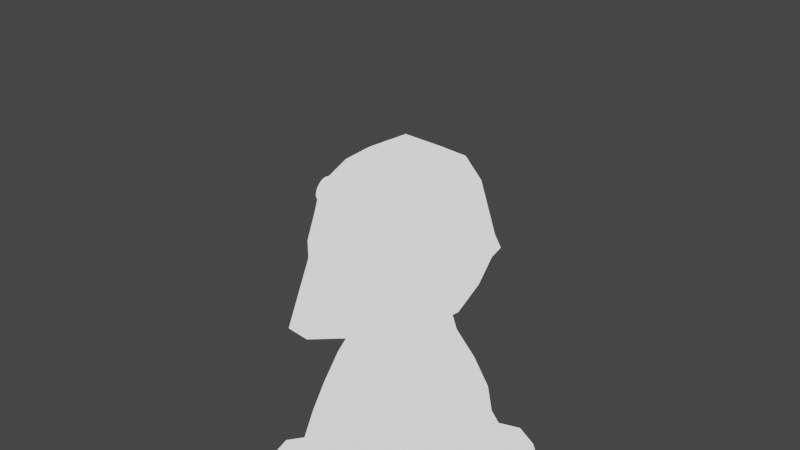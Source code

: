 # Source: ia_workshop.blend  (saved by Blender 3.0.42; exported with 4.5.12 LTS)
import bpy
from mathutils import Matrix  # noqa: F401  (used for matrix-valued properties, if any)

bpy.ops.wm.read_factory_settings(use_empty=True)
scene = bpy.context.scene
scene.name = 'Scene'

# ---- collections
col_collection = bpy.data.collections.new('Collection'); scene.collection.children.link(col_collection)

# ---- images (referenced by path relative to the original .blend; pixels are not part of the script)
import os
ASSET_DIR = os.environ.get("B2B_ASSET_DIR", "")  # directory of the original .blend (textures are referenced by path, not embedded)
HERE = os.path.dirname(os.path.abspath(__file__))  # packed textures are extracted next to this script under _unpacked/

def load_image(name, relpath, width, height, colorspace="sRGB"):
    """Load a texture the original file referenced (path relative to the .blend, or extracted next to this script)."""
    p = next((c for c in (os.path.join(HERE, relpath), os.path.join(ASSET_DIR, relpath)) if relpath and os.path.exists(c)), "")
    if p:
        img = bpy.data.images.load(p, check_existing=True)
        img.name = name
    else:  # same state as the original file: an image datablock whose file is absent (Cycles renders it pink)
        img = bpy.data.images.new(name, width, height)
        img.source = "FILE"
        img.filepath = "//" + (relpath or name)
    img.colorspace_settings.name = colorspace
    return img
img_texturrrrrr = load_image('texturrrrrr', '', 500, 500, 'sRGB')

# ---- materials (node trees are filled in below, after node groups)
mat_mat_riau = bpy.data.materials.new('Matériau')
mat_mat_riau.use_transparent_shadow = False

# ---- material node trees
mat_mat_riau.use_nodes = True; mat_mat_riau.node_tree.nodes.clear()
_N = mat_mat_riau.node_tree.nodes; _L = mat_mat_riau.node_tree.links
n0 = _N.new('ShaderNodeOutputMaterial'); n0.name = 'Material Output'; n0.location = (1200, 214)
n1 = _N.new('ShaderNodeBsdfPrincipled'); n1.name = 'Principled BSDF'; n1.location = (10, 300)
n1.distribution = 'GGX'
n1.subsurface_method = 'RANDOM_WALK_SKIN'
n1.inputs[3].default_value = 1.45
n1.inputs[27].default_value = (0.0, 0.0, 0.0, 1.0)
n1.inputs[28].default_value = 1.0
n2 = _N.new('ShaderNodeShaderToRGB'); n2.name = 'Shader to RGB'; n2.location = (375, 273)
n3 = _N.new('ShaderNodeValToRGB'); n3.name = 'Dégradé de couleurs'; n3.location = (711, 289)
n3.color_ramp.interpolation = 'CONSTANT'
while len(n3.color_ramp.elements) > 1: n3.color_ramp.elements.remove(n3.color_ramp.elements[-1])
n3.color_ramp.elements[0].position = 0.0; n3.color_ramp.elements[0].color = (0.0, 0.0, 0.0, 1.0)
_e = n3.color_ramp.elements.new(0.3161); _e.color = (1.0, 1.0, 1.0, 1.0)
n4 = _N.new('ShaderNodeTexImage'); n4.name = 'Texture image'; n4.location = (713, 679)
n4.image = img_texturrrrrr
_L.new(n1.outputs[0], n2.inputs[0])
_L.new(n2.outputs[0], n3.inputs[0])
_L.new(n3.outputs[0], n0.inputs[0])
n0.is_active_output = True

# ---- world
world_world = bpy.data.worlds.new('World'); scene.world = world_world
world_world.use_nodes = True; world_world.node_tree.nodes.clear()
_N = world_world.node_tree.nodes; _L = world_world.node_tree.links
n0 = _N.new('ShaderNodeOutputWorld'); n0.name = 'World Output'; n0.location = (300, 300)
n1 = _N.new('ShaderNodeBackground'); n1.name = 'Background'; n1.location = (10, 300)
n1.inputs[0].default_value = (0.05088, 0.05088, 0.05088, 1.0)
_L.new(n1.outputs[0], n0.inputs[0])
n0.is_active_output = True
world_world.color = (0.05088, 0.05088, 0.05088)
world_world.use_sun_shadow = False
world_world.sun_shadow_jitter_overblur = 0.0

# ---- cameras
cam_camera = bpy.data.cameras.new('Camera')
cam_camera.clip_end = 100.0
cam_camera.ortho_scale = 7.314

# ---- lights
light_light = bpy.data.lights.new('Light', 'POINT')
light_light.transmission_factor = 0.0
light_light.energy = 1000.0
light_light.shadow_soft_size = 0.1
light_light.shadow_maximum_resolution = 0.006
light_light.use_absolute_resolution = True

# ---- meshes
me_roundcube = bpy.data.meshes.new('Roundcube')
me_roundcube.from_pydata([(-0.6209, -0.2045, -0.8953), (-0.5188, -0.6135, -0.7714), (-0.1308, -0.8112, -0.9769), (0.2063, -0.8112, -0.9769), (-0.57, -0.7373, -0.4032), (-0.1011, -1.38, -0.7587), (0.1766, -1.38, -0.7587), (-0.57, -0.7373, -0.1966), (-0.1649, -1.004, -0.3616), (0.2403, -1.004, -0.3616), (0.5603, -0.6135, -0.7702), (0.6623, -0.2045, -0.894), (0.6455, -0.7373, -0.4032), (0.8654, -0.2458, -0.4445), (0.6455, -0.7373, -0.1966), (0.8654, -0.2458, -0.1553), (0.2403, -0.5026, -1.065), (-0.1649, -0.3717, -1.065), (0.6455, -0.2045, 0.5386), (0.2403, -0.2458, 0.8054), (-0.1649, -0.2458, 0.8054), (-0.57, -0.2045, 0.5386), (0.5434, -0.6135, 0.4147), (0.2063, -0.7373, 0.5386), (-0.1308, -0.7373, 0.5386), (-0.468, -0.6135, 0.4147), (-0.6209, 4.739e-08, -0.8953), (0.6623, 4.739e-08, -0.894), (0.2403, 4.739e-08, -1.065), (-0.1649, 4.739e-08, -1.065), (0.2403, 4.739e-08, 0.8054), (-0.1649, 4.739e-08, 0.8054), (0.6455, 4.739e-08, 0.5386), (-0.57, 4.739e-08, 0.5386), (0.8654, 4.739e-08, -0.4445), (0.8654, 4.739e-08, -0.1553), (-0.7791, -0.1821, -2.67), (-0.6974, -0.4711, -2.67), (-0.7791, -0.5964, -2.476), (-0.7021, -0.4863, -2.112), (-0.1877, -0.9947, -2.021), (0.1877, -0.9947, -2.021), (0.6691, -0.2502, -2.839), (0.6691, -0.8195, -2.572), (0.9112, -0.3007, -2.708), (0.6386, -0.7362, -2.072), (0.8855, -0.3007, -2.647), (0.223, -0.3007, -2.994), (-0.223, -0.3007, -2.994), (0.8733, -0.4264, -2.33), (0.2354, -0.5125, -1.094), (-0.1672, -0.3007, -1.094), (-0.6571, -0.1821, -1.638), (0.4972, -0.5171, -1.706), (0.1391, -0.6547, -1.42), (-0.1391, -0.5995, -1.42), (-0.6373, -0.326, -1.748), (-0.7791, 0.0, -2.67), (0.6691, 0.0, -2.839), (0.223, 0.0, -2.994), (-0.223, 0.0, -2.994), (0.2354, -4.501e-06, -1.094), (-0.1672, 0.0, -1.094), (0.8733, -4.501e-06, -2.33), (-0.6571, 0.0, -1.638), (0.9112, 0.0, -2.708), (0.8855, 0.0, -2.647), (0.7554, -0.2251, 0.1916), (0.5944, -0.6754, 0.1091), (0.2233, -0.8707, 0.0885), (-0.1479, -0.8707, 0.0885), (-0.519, -0.6754, 0.1091), (-0.68, -0.2251, 0.1916), (0.7554, 4.739e-08, 0.1916), (-0.68, 4.739e-08, 0.1916), (-0.341, -0.1798, -0.8206), (-0.1631, -0.2161, -0.4157), (-0.1631, -0.2161, -0.1559), (-0.4484, -0.5394, -0.7094), (-0.3946, -0.6483, -0.3786), (-0.3946, -0.6483, -0.193), (-0.341, 4.739e-08, -0.8206), (-0.1631, 4.739e-08, -0.4157), (-0.1631, 4.739e-08, -0.1559), (-0.4483, -0.5938, 0.01561), (-0.2788, -0.1979, 0.08976), (-0.2788, 4.739e-08, 0.08976), (-0.5734, -0.1466, -2.577), (-0.5433, -0.1762, -2.45), (-0.5612, -0.1762, -2.098), (-0.5873, -0.3793, -2.577), (-0.5734, -0.4802, -2.421), (-0.5865, -0.3915, -2.127), (-0.6356, -0.1466, -1.746), (-0.6461, -0.2625, -1.834), (-0.5734, 0.0, -2.577), (-0.6356, 0.0, -1.746), (-0.5433, 0.0, -2.45), (-0.5612, 0.0, -2.098), (-0.1856, -0.907, -2.916), (0.1856, -0.7714, -2.99), (-0.223, -1.146, -2.623), (0.223, -1.146, -2.623), (-0.4045, -0.2129, 0.1475), (-0.4038, 4.739e-08, 0.1475), (-0.68, -0.01126, 0.1916), (-0.6228, -0.4027, 0.2987), (-0.6257, -0.4054, 0.2808), (-0.6276, -0.4115, 0.2635), (-0.6283, -0.4207, 0.2476), (-0.6277, -0.4327, 0.2337), (-0.6259, -0.447, 0.2222), (-0.623, -0.4631, 0.2137), (-0.6191, -0.4803, 0.2085), (-0.6144, -0.498, 0.2067), (-0.6089, -0.5155, 0.2085), (-0.603, -0.5321, 0.2137), (-0.5968, -0.5472, 0.2222), (-0.5906, -0.5602, 0.2337), (-0.5846, -0.5706, 0.2476), (-0.5791, -0.578, 0.2635), (-0.5743, -0.5822, 0.2808), (-0.5703, -0.5829, 0.2987), (-0.5673, -0.5801, 0.3167), (-0.5655, -0.574, 0.3339), (-0.5648, -0.5648, 0.3498), (-0.5654, -0.5528, 0.3638), (-0.5671, -0.5385, 0.3752), (-0.57, -0.5225, 0.3837), (-0.5739, -0.5053, 0.3889), (-0.5787, -0.4876, 0.3907), (-0.5842, -0.4701, 0.3889), (-0.5901, -0.4535, 0.3837), (-0.5963, -0.4384, 0.3752), (-0.6025, -0.4254, 0.3638), (-0.6084, -0.415, 0.3498), (-0.6139, -0.4076, 0.3339), (-0.6188, -0.4034, 0.3167), (-0.6181, -0.3575, 0.3014), (-0.6243, -0.3625, 0.2738), (-0.6281, -0.3725, 0.2473), (-0.6294, -0.3871, 0.2227), (-0.6282, -0.4058, 0.201), (-0.6244, -0.4279, 0.1831), (-0.6183, -0.4524, 0.1696), (-0.6101, -0.4785, 0.1611), (-0.6, -0.5051, 0.1579), (-0.5886, -0.5313, 0.1601), (-0.5761, -0.556, 0.1676), (-0.5632, -0.5782, 0.1802), (-0.5502, -0.5972, 0.1973), (-0.5378, -0.6122, 0.2183), (-0.5263, -0.6225, 0.2424), (-0.5162, -0.6279, 0.2687), (-0.5079, -0.6281, 0.2961), (-0.5017, -0.6231, 0.3236), (-0.4979, -0.6131, 0.3502), (-0.4966, -0.5984, 0.3748), (-0.4978, -0.5797, 0.3964), (-0.5016, -0.5577, 0.4143), (-0.5077, -0.5332, 0.4278), (-0.5159, -0.5071, 0.4363), (-0.526, -0.4804, 0.4395), (-0.5374, -0.4543, 0.4373), (-0.5499, -0.4296, 0.4298), (-0.5628, -0.4073, 0.4173), (-0.5758, -0.3884, 0.4002), (-0.5882, -0.3734, 0.3791), (-0.5997, -0.363, 0.355), (-0.6098, -0.3577, 0.3288), (-0.635, -0.3776, 0.2751), (-0.6311, -0.374, 0.2987), (-0.6375, -0.3857, 0.2523), (-0.6383, -0.3978, 0.2313), (-0.6376, -0.4136, 0.213), (-0.6353, -0.4325, 0.1979), (-0.6315, -0.4536, 0.1867), (-0.6263, -0.4763, 0.1798), (-0.62, -0.4996, 0.1774), (-0.6128, -0.5227, 0.1798), (-0.605, -0.5446, 0.1867), (-0.5969, -0.5645, 0.1979), (-0.5887, -0.5816, 0.213), (-0.5808, -0.5954, 0.2313), (-0.5736, -0.6051, 0.2523), (-0.5672, -0.6106, 0.2751), (-0.562, -0.6116, 0.2987), (-0.558, -0.608, 0.3224), (-0.5556, -0.5999, 0.3451), (-0.5547, -0.5878, 0.3661), (-0.5555, -0.5719, 0.3845), (-0.5578, -0.5531, 0.3996), (-0.5616, -0.5319, 0.4108), (-0.5667, -0.5092, 0.4177), (-0.573, -0.4859, 0.42), (-0.5802, -0.4629, 0.4177), (-0.5881, -0.441, 0.4108), (-0.5962, -0.4211, 0.3996), (-0.6044, -0.4039, 0.3845), (-0.6122, -0.3902, 0.3661), (-0.6195, -0.3804, 0.3451), (-0.6259, -0.3749, 0.3224), (-0.635, -0.4341, 0.2901), (-0.6327, -0.4321, 0.3036), (-0.6364, -0.4387, 0.2772), (-0.6369, -0.4456, 0.2653), (-0.6364, -0.4546, 0.2549), (-0.6351, -0.4653, 0.2463), (-0.633, -0.4773, 0.2399), (-0.63, -0.4902, 0.236), (-0.6265, -0.5034, 0.2347), (-0.6224, -0.5165, 0.236), (-0.6179, -0.5289, 0.2399), (-0.6133, -0.5402, 0.2463), (-0.6087, -0.5499, 0.2549), (-0.6042, -0.5577, 0.2653), (-0.6001, -0.5633, 0.2772), (-0.5965, -0.5664, 0.2901), (-0.5935, -0.567, 0.3036), (-0.5913, -0.5649, 0.317), (-0.5899, -0.5603, 0.3299), (-0.5894, -0.5534, 0.3418), (-0.5898, -0.5444, 0.3523), (-0.5911, -0.5337, 0.3608), (-0.5933, -0.5217, 0.3672), (-0.5962, -0.5088, 0.3711), (-0.5998, -0.4956, 0.3724), (-0.6039, -0.4825, 0.3711), (-0.6083, -0.4701, 0.3672), (-0.6129, -0.4588, 0.3608), (-0.6176, -0.4491, 0.3523), (-0.622, -0.4413, 0.3418), (-0.6261, -0.4357, 0.3299), (-0.6298, -0.4326, 0.317), (-0.4005, -0.6168, -3.403), (-0.6489, -0.561, -3.459), (-0.3447, -0.561, -3.155), (-0.6489, -0.435, -3.155), (-0.8973, -0.6168, -3.403), (-0.9531, -0.8652, -3.459), (-0.9531, -0.561, -3.155), (-1.079, -0.8652, -3.155), (-0.8973, -1.114, -3.403), (-0.6489, -1.169, -3.459), (-0.9531, -1.169, -3.155), (-0.6489, -1.295, -3.155), (-0.4005, -1.114, -3.403), (-0.3447, -0.8652, -3.459), (-0.3447, -1.169, -3.155), (-0.2187, -0.8652, -3.155), (-0.6489, -0.8652, -3.469), (-0.7764, -0.561, -2.85), (-0.8973, -0.6168, -2.906), (-0.3447, -1.017, -2.85), (-0.6489, -0.8652, -2.724), (-0.9531, -0.8652, -2.85), (-0.4005, -1.114, -2.906), (-0.6489, -1.169, -2.85), (-0.8973, -1.114, -2.906), (0.4683, -0.6843, -3.403), (0.7166, -0.6284, -3.459), (0.4124, -0.6284, -3.155), (0.7166, -0.5024, -3.155), (0.965, -0.6843, -3.403), (1.021, -0.9326, -3.459), (1.021, -0.6284, -3.155), (1.147, -0.9326, -3.155), (0.965, -1.181, -3.403), (0.7166, -1.237, -3.459), (1.021, -1.237, -3.155), (0.7166, -1.363, -3.155), (0.4683, -1.181, -3.403), (0.4124, -0.9326, -3.459), (0.4124, -1.237, -3.155), (0.2864, -0.9326, -3.155), (0.7166, -0.9326, -3.469), (0.7166, -0.6284, -2.85), (0.965, -0.6843, -2.906), (0.4124, -1.097, -2.85), (0.7166, -0.9326, -2.724), (1.021, -0.9326, -2.85), (0.4683, -1.181, -2.906), (0.7166, -1.237, -2.85), (0.965, -1.181, -2.906), (-0.4836, -0.6346, 0.06235), (0.7861, -0.3978, -2.345), (0.1789, -0.477, -1.178), (0.1789, -4.501e-06, -1.178), (0.7861, -4.505e-06, -2.345), (0.2231, -0.5056, -1.106), (0.8549, -0.4108, -2.317), (0.1655, -4.501e-06, -1.165), (0.8436, -0.3978, -2.308), (0.2363, -0.477, -1.119), (0.2363, -4.501e-06, -1.119), (0.8436, -4.505e-06, -2.308), (0.2232, -4.501e-06, -1.106), (0.2294, -0.0739, -1.1), (0.2232, -4.501e-06, -1.106), (0.2293, -4.501e-06, -1.1), (0.2232, -0.07311, -1.106), (-0.6209, 0.2045, -0.8953), (-0.5188, 0.6135, -0.7714), (-0.1308, 0.8112, -0.9769), (0.2063, 0.8112, -0.9769), (-0.57, 0.7373, -0.4032), (-0.1011, 1.38, -0.7587), (0.1766, 1.38, -0.7587), (-0.57, 0.7373, -0.1966), (-0.1649, 1.004, -0.3616), (0.2403, 1.004, -0.3616), (0.5603, 0.6135, -0.7702), (0.6623, 0.2045, -0.894), (0.6455, 0.7373, -0.4032), (0.8654, 0.2458, -0.4445), (0.6455, 0.7373, -0.1966), (0.8654, 0.2458, -0.1553), (0.2403, 0.5068, -1.065), (-0.1649, 0.3725, -1.065), (0.6455, 0.2045, 0.5386), (0.2403, 0.2458, 0.8054), (-0.1649, 0.2458, 0.8054), (-0.57, 0.2045, 0.5386), (0.5434, 0.6135, 0.4147), (0.2063, 0.7373, 0.5386), (-0.1308, 0.7373, 0.5386), (-0.468, 0.6135, 0.4147), (-0.7791, 0.1821, -2.67), (-0.6974, 0.4711, -2.67), (-0.7791, 0.5964, -2.476), (-0.7021, 0.4863, -2.112), (-0.1877, 0.9947, -2.021), (0.1877, 0.9947, -2.021), (0.6691, 0.2502, -2.839), (0.6691, 0.8195, -2.572), (0.9112, 0.3007, -2.708), (0.6386, 0.7362, -2.072), (0.8855, 0.3007, -2.647), (0.223, 0.3007, -2.994), (-0.223, 0.3007, -2.994), (0.8733, 0.4264, -2.33), (0.2354, 0.5124, -1.094), (-0.1672, 0.3007, -1.094), (-0.6571, 0.1821, -1.638), (0.4972, 0.5171, -1.706), (0.1391, 0.6547, -1.42), (-0.1391, 0.5995, -1.42), (-0.6373, 0.326, -1.748), (0.7554, 0.2251, 0.1916), (0.5944, 0.6754, 0.1091), (0.2233, 0.8707, 0.0885), (-0.1479, 0.8707, 0.0885), (-0.519, 0.6754, 0.1091), (-0.68, 0.2251, 0.1916), (-0.341, 0.1798, -0.8206), (-0.1631, 0.2161, -0.4157), (-0.1631, 0.2161, -0.1559), (-0.4484, 0.5394, -0.7094), (-0.3946, 0.6483, -0.3786), (-0.3946, 0.6483, -0.193), (-0.4483, 0.5938, 0.01561), (-0.2788, 0.1979, 0.08976), (-0.5734, 0.1466, -2.577), (-0.5433, 0.1762, -2.45), (-0.5612, 0.1762, -2.098), (-0.5873, 0.3793, -2.577), (-0.5734, 0.4802, -2.421), (-0.5865, 0.3915, -2.127), (-0.6356, 0.1466, -1.746), (-0.6461, 0.2625, -1.834), (-0.1856, 0.907, -2.916), (0.1856, 0.7714, -2.99), (-0.223, 1.146, -2.623), (0.223, 1.146, -2.623), (-0.4045, 0.2129, 0.1475), (-0.68, 0.01126, 0.1916), (-0.6228, 0.4027, 0.2987), (-0.6257, 0.4054, 0.2808), (-0.6276, 0.4115, 0.2635), (-0.6283, 0.4207, 0.2476), (-0.6277, 0.4327, 0.2337), (-0.6259, 0.447, 0.2222), (-0.623, 0.4631, 0.2137), (-0.6191, 0.4803, 0.2085), (-0.6144, 0.498, 0.2067), (-0.6089, 0.5155, 0.2085), (-0.603, 0.5321, 0.2137), (-0.5968, 0.5472, 0.2222), (-0.5906, 0.5602, 0.2337), (-0.5846, 0.5706, 0.2476), (-0.5791, 0.578, 0.2635), (-0.5743, 0.5822, 0.2808), (-0.5703, 0.5829, 0.2987), (-0.5673, 0.5801, 0.3167), (-0.5655, 0.574, 0.3339), (-0.5648, 0.5648, 0.3498), (-0.5654, 0.5528, 0.3638), (-0.5671, 0.5385, 0.3752), (-0.57, 0.5225, 0.3837), (-0.5739, 0.5053, 0.3889), (-0.5787, 0.4876, 0.3907), (-0.5842, 0.4701, 0.3889), (-0.5901, 0.4535, 0.3837), (-0.5963, 0.4384, 0.3752), (-0.6025, 0.4254, 0.3638), (-0.6084, 0.415, 0.3498), (-0.6139, 0.4076, 0.3339), (-0.6188, 0.4034, 0.3167), (-0.6181, 0.3575, 0.3014), (-0.6243, 0.3625, 0.2738), (-0.6281, 0.3725, 0.2473), (-0.6294, 0.3871, 0.2227), (-0.6282, 0.4058, 0.201), (-0.6244, 0.4279, 0.1831), (-0.6183, 0.4524, 0.1696), (-0.6101, 0.4785, 0.1611), (-0.6, 0.5051, 0.1579), (-0.5886, 0.5313, 0.1601), (-0.5761, 0.556, 0.1676), (-0.5632, 0.5782, 0.1802), (-0.5502, 0.5972, 0.1973), (-0.5378, 0.6122, 0.2183), (-0.5263, 0.6225, 0.2424), (-0.5162, 0.6279, 0.2687), (-0.5079, 0.6281, 0.2961), (-0.5017, 0.6231, 0.3236), (-0.4979, 0.6131, 0.3502), (-0.4966, 0.5984, 0.3748), (-0.4978, 0.5797, 0.3964), (-0.5016, 0.5577, 0.4143), (-0.5077, 0.5332, 0.4278), (-0.5159, 0.5071, 0.4363), (-0.526, 0.4804, 0.4395), (-0.5374, 0.4543, 0.4373), (-0.5499, 0.4296, 0.4298), (-0.5628, 0.4073, 0.4173), (-0.5758, 0.3884, 0.4002), (-0.5882, 0.3734, 0.3791), (-0.5997, 0.363, 0.355), (-0.6098, 0.3577, 0.3288), (-0.635, 0.3776, 0.2751), (-0.6311, 0.374, 0.2987), (-0.6375, 0.3857, 0.2523), (-0.6383, 0.3978, 0.2313), (-0.6376, 0.4136, 0.213), (-0.6353, 0.4325, 0.1979), (-0.6315, 0.4536, 0.1867), (-0.6263, 0.4763, 0.1798), (-0.62, 0.4996, 0.1774), (-0.6128, 0.5227, 0.1798), (-0.605, 0.5446, 0.1867), (-0.5969, 0.5645, 0.1979), (-0.5887, 0.5816, 0.213), (-0.5808, 0.5954, 0.2313), (-0.5736, 0.6051, 0.2523), (-0.5672, 0.6106, 0.2751), (-0.562, 0.6116, 0.2987), (-0.558, 0.608, 0.3224), (-0.5556, 0.5999, 0.3451), (-0.5547, 0.5878, 0.3661), (-0.5555, 0.5719, 0.3845), (-0.5578, 0.5531, 0.3996), (-0.5616, 0.5319, 0.4108), (-0.5667, 0.5092, 0.4177), (-0.573, 0.4859, 0.42), (-0.5802, 0.4629, 0.4177), (-0.5881, 0.441, 0.4108), (-0.5962, 0.4211, 0.3996), (-0.6044, 0.4039, 0.3845), (-0.6122, 0.3902, 0.3661), (-0.6195, 0.3804, 0.3451), (-0.6259, 0.3749, 0.3224), (-0.635, 0.4341, 0.2901), (-0.6327, 0.4321, 0.3036), (-0.6364, 0.4387, 0.2772), (-0.6369, 0.4456, 0.2653), (-0.6364, 0.4546, 0.2549), (-0.6351, 0.4653, 0.2463), (-0.633, 0.4773, 0.2399), (-0.63, 0.4902, 0.236), (-0.6265, 0.5034, 0.2347), (-0.6224, 0.5165, 0.236), (-0.6179, 0.5289, 0.2399), (-0.6133, 0.5402, 0.2463), (-0.6087, 0.5499, 0.2549), (-0.6042, 0.5577, 0.2653), (-0.6001, 0.5633, 0.2772), (-0.5965, 0.5664, 0.2901), (-0.5935, 0.567, 0.3036), (-0.5913, 0.5649, 0.317), (-0.5899, 0.5603, 0.3299), (-0.5894, 0.5534, 0.3418), (-0.5898, 0.5444, 0.3523), (-0.5911, 0.5337, 0.3608), (-0.5933, 0.5217, 0.3672), (-0.5962, 0.5088, 0.3711), (-0.5998, 0.4956, 0.3724), (-0.6039, 0.4825, 0.3711), (-0.6083, 0.4701, 0.3672), (-0.6129, 0.4588, 0.3608), (-0.6176, 0.4491, 0.3523), (-0.622, 0.4413, 0.3418), (-0.6261, 0.4357, 0.3299), (-0.6298, 0.4326, 0.317), (-0.4005, 0.6168, -3.403), (-0.6489, 0.561, -3.459), (-0.3447, 0.561, -3.155), (-0.6489, 0.435, -3.155), (-0.8973, 0.6168, -3.403), (-0.9531, 0.8652, -3.459), (-0.9531, 0.561, -3.155), (-1.079, 0.8652, -3.155), (-0.8973, 1.114, -3.403), (-0.6489, 1.169, -3.459), (-0.9531, 1.169, -3.155), (-0.6489, 1.295, -3.155), (-0.4005, 1.114, -3.403), (-0.3447, 0.8652, -3.459), (-0.3447, 1.169, -3.155), (-0.2187, 0.8652, -3.155), (-0.6489, 0.8652, -3.469), (-0.6489, 0.561, -2.85), (-0.8973, 0.6168, -2.906), (-0.3447, 1.017, -2.85), (-0.6489, 0.8652, -2.724), (-0.9531, 0.8652, -2.85), (-0.4005, 1.114, -2.906), (-0.6489, 1.169, -2.85), (-0.8973, 1.114, -2.906), (0.4683, 0.6843, -3.403), (0.7166, 0.6284, -3.459), (0.4124, 0.6284, -3.155), (0.7166, 0.5024, -3.155), (0.965, 0.6843, -3.403), (1.021, 0.9326, -3.459), (1.021, 0.6284, -3.155), (1.147, 0.9326, -3.155), (0.965, 1.181, -3.403), (0.7166, 1.237, -3.459), (1.021, 1.237, -3.155), (0.7166, 1.363, -3.155), (0.4683, 1.181, -3.403), (0.4124, 0.9326, -3.459), (0.4124, 1.237, -3.155), (0.2864, 0.9326, -3.155), (0.7166, 0.9326, -3.469), (0.7166, 0.6284, -2.85), (0.965, 0.6843, -2.906), (0.4124, 1.097, -2.85), (0.7166, 0.9326, -2.724), (1.021, 0.9326, -2.85), (0.4683, 1.181, -2.906), (0.7166, 1.237, -2.85), (0.965, 1.181, -2.906), (-0.4836, 0.6346, 0.06235), (0.7861, 0.3978, -2.345), (0.1789, 0.477, -1.178), (0.2231, 0.4983, -1.106), (0.8549, 0.4035, -2.317), (0.8436, 0.3978, -2.308), (0.2363, 0.477, -1.119), (0.2294, 0.07388, -1.1), (0.2232, 0.07308, -1.106), (0.2167, -0.07383, -1.089), (0.2106, 4.848e-05, -1.095), (0.2167, 4.848e-05, -1.089), (0.2106, -0.07304, -1.095), (0.2167, 0.07394, -1.089), (0.2106, 0.07315, -1.095), (0.2041, -0.07383, -1.077), (0.198, 4.848e-05, -1.083), (0.204, 4.848e-05, -1.077), (0.1979, -0.07304, -1.083), (0.2041, 0.07394, -1.077), (0.1979, 0.07315, -1.083), (0.3595, -0.4916, -2.881), (-0.3934, -0.477, -1.843), (0.3595, 0.4916, -2.881), (-0.3934, 0.477, -1.843), (0.06789, -0.2173, -1.075), (0.06789, 0.2808, -1.075), (-0.09818, -0.2173, -1.074), (-0.09818, 0.2808, -1.074), (0.09082, -0.3899, -1.163), (0.06789, -0.001699, -1.075), (0.09082, 0.2646, -1.163), (0.1789, -4.501e-06, -1.178), (0.09082, -2.373e-06, -1.163), (-0.5774, -0.1903, -0.8873), (-0.3627, -0.1739, -0.8321), (-0.5774, 0.1903, -0.8873), (-0.3627, 0.1739, -0.8321), (-0.3211, -0.5405, -2.882), (-0.3211, 0.5405, -2.882), (0.3595, -4.601e-06, -2.881), (-0.3934, -4.552e-06, -1.843), (-0.3211, -4.642e-06, -2.882), (-0.8461, -0.5109, -0.7527), (-0.434, -0.4669, -0.6852), (-0.8461, 0.5109, -0.7527), (-0.434, 0.4669, -0.6852)], [(291, 296), (296, 299)], [(583, 587, 584, 579), (7, 71, 284, 84, 80), (74, 105, 72, 21, 33), (1, 2, 5, 4), (2, 3, 6, 5), (3, 10, 12, 6), (4, 5, 8, 7), (5, 6, 9, 8), (6, 12, 14, 9), (71, 70, 24, 25), (70, 69, 23, 24), (69, 68, 22, 23), (10, 11, 13, 12), (12, 13, 15, 14), (68, 67, 18, 22), (10, 3, 16, 11), (3, 2, 17, 16), (2, 1, 0, 17), (32, 30, 19, 18), (30, 31, 20, 19), (31, 33, 21, 20), (18, 19, 23, 22), (19, 20, 24, 23), (20, 21, 25, 24), (17, 0, 26, 29), (11, 16, 28, 27), (67, 73, 32, 18), (13, 34, 35, 15), (11, 27, 34, 13), (37, 38, 91, 90), (52, 64, 96, 93), (39, 56, 94, 92), (36, 37, 90, 87), (101, 253, 254), (274, 278, 100), (38, 101, 40, 39), (101, 102, 41, 40), (102, 43, 45, 41), (39, 40, 55, 56), (40, 41, 54, 55), (41, 45, 53, 54), (43, 44, 46, 45), (45, 46, 49, 53), (100, 99, 48, 47), (37, 36, 237, 251), (62, 64, 52, 51), (49, 50, 54, 53), (50, 51, 55, 54), (51, 52, 56, 55), (48, 36, 57, 60), (47, 48, 60, 59), (42, 47, 59, 58), (46, 66, 63, 49), (44, 65, 66, 46), (42, 58, 65, 44), (15, 35, 73, 67), (14, 15, 67, 68), (9, 14, 68, 69), (8, 9, 69, 70), (7, 8, 70, 71), (1, 4, 79, 78), (4, 7, 80, 79), (38, 39, 92, 91), (56, 52, 93, 94), (57, 36, 87, 95), (81, 75, 76, 82), (75, 78, 79, 76), (82, 76, 77, 83), (76, 79, 80, 77), (77, 80, 84, 85), (83, 77, 85, 86), (71, 284, 103, 72), (95, 87, 88, 97), (87, 90, 91, 88), (97, 88, 89, 98), (88, 91, 92, 89), (98, 89, 93, 96), (89, 92, 94, 93), (100, 102, 101, 99), (185, 186, 154, 153), (172, 173, 141, 140), (199, 200, 168, 167), (186, 187, 155, 154), (173, 174, 142, 141), (200, 201, 169, 168), (187, 188, 156, 155), (174, 175, 143, 142), (201, 171, 138, 169), (188, 189, 157, 156), (175, 176, 144, 143), (189, 190, 158, 157), (176, 177, 145, 144), (190, 191, 159, 158), (177, 178, 146, 145), (191, 192, 160, 159), (178, 179, 147, 146), (192, 193, 161, 160), (179, 180, 148, 147), (193, 194, 162, 161), (180, 181, 149, 148), (194, 195, 163, 162), (181, 182, 150, 149), (195, 196, 164, 163), (182, 183, 151, 150), (196, 197, 165, 164), (183, 184, 152, 151), (171, 170, 139, 138), (197, 198, 166, 165), (184, 185, 153, 152), (170, 172, 140, 139), (198, 199, 167, 166), (129, 128, 224, 225), (25, 71, 154), (154, 71, 153), (153, 71, 152), (152, 71, 151), (151, 71, 150), (150, 71, 149), (149, 71, 148), (148, 71, 147), (147, 71, 146), (146, 71, 145), (145, 71, 72), (144, 145, 72), (143, 144, 72), (142, 143, 72), (142, 72, 141), (141, 72, 140), (72, 21, 169), (161, 21, 25), (139, 72, 138), (25, 154, 155), (138, 72, 169), (25, 155, 156), (168, 169, 21), (25, 156, 157), (167, 168, 21), (25, 157, 158), (166, 167, 21), (25, 158, 159), (165, 166, 21), (25, 159, 160), (164, 165, 21), (160, 161, 25), (163, 164, 21), (21, 161, 162), (162, 163, 21), (139, 140, 72), (106, 107, 170, 171), (107, 108, 172, 170), (108, 109, 173, 172), (109, 110, 174, 173), (110, 111, 175, 174), (111, 112, 176, 175), (112, 113, 177, 176), (113, 114, 178, 177), (114, 115, 179, 178), (115, 116, 180, 179), (116, 117, 181, 180), (117, 118, 182, 181), (118, 119, 183, 182), (119, 120, 184, 183), (120, 121, 185, 184), (121, 122, 186, 185), (122, 123, 187, 186), (123, 124, 188, 187), (124, 125, 189, 188), (125, 126, 190, 189), (126, 127, 191, 190), (127, 128, 192, 191), (128, 129, 193, 192), (129, 130, 194, 193), (130, 131, 195, 194), (131, 132, 196, 195), (132, 133, 197, 196), (133, 134, 198, 197), (134, 135, 199, 198), (135, 136, 200, 199), (136, 137, 201, 200), (137, 106, 171, 201), (202, 203, 233, 232, 231, 230, 229, 228, 227, 226, 225, 224, 223, 222, 221, 220, 219, 218, 217, 216, 215, 214, 213, 212, 211, 210, 209, 208, 207, 206, 205, 204), (116, 115, 211, 212), (130, 129, 225, 226), (117, 116, 212, 213), (131, 130, 226, 227), (118, 117, 213, 214), (132, 131, 227, 228), (119, 118, 214, 215), (133, 132, 228, 229), (120, 119, 215, 216), (107, 106, 203, 202), (134, 133, 229, 230), (121, 120, 216, 217), (108, 107, 202, 204), (135, 134, 230, 231), (122, 121, 217, 218), (109, 108, 204, 205), (136, 135, 231, 232), (123, 122, 218, 219), (110, 109, 205, 206), (137, 136, 232, 233), (124, 123, 219, 220), (111, 110, 206, 207), (106, 137, 233, 203), (125, 124, 220, 221), (112, 111, 207, 208), (126, 125, 221, 222), (113, 112, 208, 209), (127, 126, 222, 223), (114, 113, 209, 210), (128, 127, 223, 224), (115, 114, 210, 211), (234, 235, 237, 236), (235, 238, 240, 237), (236, 237, 48), (237, 240, 252, 251), (238, 239, 241, 240), (239, 242, 244, 241), (240, 241, 255, 252), (241, 244, 258, 255), (242, 243, 245, 244), (243, 246, 248, 245), (244, 245, 257, 258), (245, 248, 256, 257), (246, 247, 249, 248), (247, 234, 236, 249), (248, 249, 253, 256), (249, 236, 99, 253), (246, 243, 250, 247), (243, 242, 239, 250), (247, 250, 235, 234), (250, 239, 238, 235), (48, 237, 36), (251, 252, 255, 254), (253, 254, 257, 256), (254, 255, 258, 257), (259, 261, 262, 260), (260, 262, 265, 263), (262, 261, 47, 42), (262, 276, 277, 265), (263, 265, 266, 264), (264, 266, 269, 267), (265, 277, 280, 266), (266, 280, 283, 269), (267, 269, 270, 268), (268, 270, 273, 271), (269, 283, 282, 270), (270, 282, 281, 273), (271, 273, 274, 272), (272, 274, 261, 259), (273, 281, 278, 274), (262, 42, 44, 276), (271, 272, 275, 268), (268, 275, 264, 267), (272, 259, 260, 275), (275, 260, 263, 264), (102, 100, 278), (276, 279, 280, 277), (278, 281, 282, 279), (279, 282, 283, 280), (251, 37, 38, 254), (99, 253, 101), (254, 38, 101), (86, 85, 103, 104), (284, 103, 85, 84), (43, 279, 276, 44), (102, 278, 279, 43), (261, 274, 100), (47, 261, 100), (29, 17, 51, 62), (16, 50, 51, 17), (50, 16, 28, 61), (285, 288, 295, 292), (286, 285, 292, 293), (287, 286, 293, 294), (289, 293, 292, 290), (294, 293, 289, 300, 296, 298), (286, 586, 587, 583), (308, 359, 360, 554, 352), (74, 33, 322, 353, 375), (302, 305, 306, 303), (303, 306, 307, 304), (304, 307, 313, 311), (305, 308, 309, 306), (306, 309, 310, 307), (307, 310, 315, 313), (352, 326, 325, 351), (351, 325, 324, 350), (350, 324, 323, 349), (311, 313, 314, 312), (313, 315, 316, 314), (349, 323, 319, 348), (311, 312, 317, 304), (304, 317, 318, 303), (303, 318, 301, 302), (32, 319, 320, 30), (30, 320, 321, 31), (31, 321, 322, 33), (319, 323, 324, 320), (320, 324, 325, 321), (321, 325, 326, 322), (318, 29, 26, 301), (312, 27, 28, 317), (348, 319, 32, 73), (314, 316, 35, 34), (312, 314, 34, 27), (328, 365, 366, 329), (343, 368, 96, 64), (330, 367, 369, 347), (327, 362, 365, 328), (372, 524, 523), (329, 330, 331, 372), (372, 331, 332, 373), (373, 332, 336, 334), (330, 347, 346, 331), (331, 346, 345, 332), (332, 345, 344, 336), (334, 336, 337, 335), (336, 344, 340, 337), (371, 338, 339, 370), (62, 342, 343, 64), (340, 344, 345, 341), (341, 345, 346, 342), (342, 346, 347, 343), (339, 60, 57, 327), (338, 59, 60, 339), (333, 58, 59, 338), (337, 340, 63, 66), (335, 337, 66, 65), (333, 335, 65, 58), (316, 348, 73, 35), (315, 349, 348, 316), (310, 350, 349, 315), (309, 351, 350, 310), (308, 352, 351, 309), (302, 357, 358, 305), (305, 358, 359, 308), (329, 366, 367, 330), (347, 369, 368, 343), (57, 95, 362, 327), (81, 82, 355, 354), (354, 355, 358, 357), (82, 83, 356, 355), (355, 356, 359, 358), (356, 361, 360, 359), (83, 86, 361, 356), (352, 353, 374, 554), (95, 97, 363, 362), (362, 363, 366, 365), (97, 98, 364, 363), (363, 364, 367, 366), (98, 96, 368, 364), (364, 368, 369, 367), (371, 370, 372, 373), (455, 423, 424, 456), (442, 410, 411, 443), (469, 437, 438, 470), (456, 424, 425, 457), (443, 411, 412, 444), (470, 438, 439, 471), (457, 425, 426, 458), (444, 412, 413, 445), (471, 439, 408, 441), (458, 426, 427, 459), (445, 413, 414, 446), (459, 427, 428, 460), (446, 414, 415, 447), (460, 428, 429, 461), (447, 415, 416, 448), (461, 429, 430, 462), (448, 416, 417, 449), (462, 430, 431, 463), (449, 417, 418, 450), (463, 431, 432, 464), (450, 418, 419, 451), (464, 432, 433, 465), (451, 419, 420, 452), (465, 433, 434, 466), (452, 420, 421, 453), (466, 434, 435, 467), (453, 421, 422, 454), (441, 408, 409, 440), (467, 435, 436, 468), (454, 422, 423, 455), (440, 409, 410, 442), (468, 436, 437, 469), (399, 495, 494, 398), (326, 424, 352), (424, 423, 352), (423, 422, 352), (422, 421, 352), (421, 420, 352), (420, 419, 352), (419, 418, 352), (418, 417, 352), (417, 416, 352), (416, 415, 352), (415, 353, 352), (414, 353, 415), (413, 353, 414), (412, 353, 413), (412, 411, 353), (411, 410, 353), (353, 439, 322), (431, 326, 322), (409, 408, 353), (326, 425, 424), (408, 439, 353), (326, 426, 425), (438, 322, 439), (326, 427, 426), (437, 322, 438), (326, 428, 427), (436, 322, 437), (326, 429, 428), (435, 322, 436), (326, 430, 429), (434, 322, 435), (430, 326, 431), (433, 322, 434), (322, 432, 431), (432, 322, 433), (409, 353, 410), (376, 441, 440, 377), (377, 440, 442, 378), (378, 442, 443, 379), (379, 443, 444, 380), (380, 444, 445, 381), (381, 445, 446, 382), (382, 446, 447, 383), (383, 447, 448, 384), (384, 448, 449, 385), (385, 449, 450, 386), (386, 450, 451, 387), (387, 451, 452, 388), (388, 452, 453, 389), (389, 453, 454, 390), (390, 454, 455, 391), (391, 455, 456, 392), (392, 456, 457, 393), (393, 457, 458, 394), (394, 458, 459, 395), (395, 459, 460, 396), (396, 460, 461, 397), (397, 461, 462, 398), (398, 462, 463, 399), (399, 463, 464, 400), (400, 464, 465, 401), (401, 465, 466, 402), (402, 466, 467, 403), (403, 467, 468, 404), (404, 468, 469, 405), (405, 469, 470, 406), (406, 470, 471, 407), (407, 471, 441, 376), (472, 474, 475, 476, 477, 478, 479, 480, 481, 482, 483, 484, 485, 486, 487, 488, 489, 490, 491, 492, 493, 494, 495, 496, 497, 498, 499, 500, 501, 502, 503, 473), (386, 482, 481, 385), (400, 496, 495, 399), (387, 483, 482, 386), (401, 497, 496, 400), (388, 484, 483, 387), (402, 498, 497, 401), (389, 485, 484, 388), (403, 499, 498, 402), (390, 486, 485, 389), (377, 472, 473, 376), (404, 500, 499, 403), (391, 487, 486, 390), (378, 474, 472, 377), (405, 501, 500, 404), (392, 488, 487, 391), (379, 475, 474, 378), (406, 502, 501, 405), (393, 489, 488, 392), (380, 476, 475, 379), (407, 503, 502, 406), (394, 490, 489, 393), (381, 477, 476, 380), (376, 473, 503, 407), (395, 491, 490, 394), (382, 478, 477, 381), (396, 492, 491, 395), (383, 479, 478, 382), (397, 493, 492, 396), (384, 480, 479, 383), (398, 494, 493, 397), (385, 481, 480, 384), (504, 506, 507, 505), (505, 507, 510, 508), (507, 327, 339), (507, 521, 522, 510), (508, 510, 511, 509), (509, 511, 514, 512), (510, 522, 525, 511), (511, 525, 528, 514), (512, 514, 515, 513), (513, 515, 518, 516), (514, 528, 527, 515), (515, 527, 526, 518), (516, 518, 519, 517), (517, 519, 506, 504), (518, 526, 523, 519), (519, 523, 370, 506), (516, 517, 520, 513), (513, 520, 509, 512), (517, 504, 505, 520), (520, 505, 508, 509), (370, 339, 506), (521, 524, 525, 522), (523, 526, 527, 524), (524, 527, 528, 525), (529, 530, 532, 531), (530, 533, 535, 532), (371, 531, 338), (532, 535, 547, 546), (533, 534, 536, 535), (534, 537, 539, 536), (535, 536, 550, 547), (536, 539, 553, 550), (537, 538, 540, 539), (538, 541, 543, 540), (539, 540, 552, 553), (540, 543, 551, 552), (541, 542, 544, 543), (542, 529, 531, 544), (543, 544, 548, 551), (544, 371, 373, 548), (541, 538, 545, 542), (538, 537, 534, 545), (542, 545, 530, 529), (545, 534, 533, 530), (333, 532, 546, 335), (546, 547, 550, 549), (548, 549, 552, 551), (549, 550, 553, 552), (521, 524, 329, 328), (370, 372, 523), (524, 372, 329), (327, 507, 521, 328), (86, 104, 374, 361), (554, 360, 361, 374), (373, 334, 549, 548), (549, 334, 335, 546), (532, 333, 338, 531), (29, 62, 342, 318), (317, 318, 342, 341), (341, 61, 28, 317), (555, 559, 295, 288), (556, 560, 559, 555), (287, 294, 560, 556), (557, 558, 559, 560), (294, 298, 296, 562, 557, 560), (61, 299, 297, 300, 289, 50), (561, 299, 61, 341, 557, 562), (300, 297, 563, 566), (299, 561, 567, 565), (297, 299, 565, 563), (561, 562, 568, 567), (571, 573, 574, 570), (566, 564, 298, 300), (562, 296, 564, 568), (567, 568, 574, 573), (568, 564, 570, 574), (566, 563, 569, 572), (565, 567, 573, 571), (563, 565, 571, 569), (564, 566, 572, 570), (569, 571, 570, 572), (556, 555, 577, 593, 578), (285, 286, 576, 592, 575), (596, 593, 577, 594), (578, 595, 576, 581, 582), (555, 285, 575, 594, 577), (581, 579, 589, 588), (556, 578, 582, 580, 585), (587, 585, 580, 584), (576, 286, 583, 579, 581), (586, 556, 585, 587), (579, 589, 591, 580), (582, 581, 588, 590), (295, 559, 558, 290, 292), (590, 588, 597, 599), (590, 591, 600, 599), (588, 589, 598, 597), (591, 589, 598, 600), (590, 582, 580, 591), (592, 596, 594, 575), (576, 595, 596, 592), (595, 578, 593, 596), (301, 599, 597, 0), (1, 0, 597), (75, 81, 354), (75, 354, 600, 598), (301, 302, 599), (600, 354, 357), (599, 302, 357, 600), (75, 598, 78), (1, 597, 598, 78), (99, 236, 48), (506, 339, 507), (371, 531, 544), (340, 341, 557, 558), (49, 290, 289, 50), (340, 63, 49, 290, 558), (74, 375, 353, 374, 104), (74, 104, 103, 72, 105)])
_uv = me_roundcube.uv_layers.new(name='CarteUV')
_uv.uv.foreach_set('vector', [0.0, 0.0, 0.0, 0.0, 0.0, 0.0, 0.0, 0.0, 0.5927, 0.6922, 0.6403, 0.6946, 0.6337, 0.7039, 0.6272, 0.7132, 0.5913, 0.7141, 0.2425, 0.7027, 0.2425, 0.7009, 0.2425, 0.6674, 0.2916, 0.6786, 0.2916, 0.7107, 0.2343, 0.5105, 0.2259, 0.4322, 0.2938, 0.3865, 0.2938, 0.5279, 0.4318, 0.4878, 0.3792, 0.4965, 0.3745, 0.4104, 0.4178, 0.4033, 0.2109, 0.3632, 0.1516, 0.2915, 0.1953, 0.2521, 0.2958, 0.3778, 0.536, 0.1286, 0.6433, 0.004364, 0.6127, 0.1115, 0.5437, 0.1554, 0.6433, 0.004364, 0.6834, 0.006561, 0.6713, 0.1147, 0.6127, 0.1115, 0.2958, 0.3778, 0.1953, 0.2521, 0.213, 0.2241, 0.2516, 0.2724, 0.5587, 0.2014, 0.6237, 0.1828, 0.6347, 0.2541, 0.5736, 0.2473, 0.6237, 0.1828, 0.6774, 0.1857, 0.6834, 0.2568, 0.6347, 0.2541, 0.2737, 0.1997, 0.2335, 0.1775, 0.254, 0.1309, 0.2958, 0.1271, 0.1516, 0.2915, 0.08342, 0.2718, 0.1182, 0.2132, 0.1953, 0.2521, 0.1953, 0.2521, 0.1182, 0.2132, 0.143, 0.174, 0.213, 0.2241, 0.2335, 0.1775, 0.1751, 0.1258, 0.2071, 0.07757, 0.254, 0.1309, 0.3152, 0.5474, 0.3792, 0.4965, 0.3777, 0.6143, 0.3046, 0.6145, 0.3792, 0.4965, 0.4318, 0.4878, 0.4409, 0.6039, 0.3777, 0.6143, 0.4318, 0.4878, 0.4834, 0.5197, 0.5047, 0.5816, 0.4409, 0.6039, 0.1806, 0.05962, 0.2218, 0.02593, 0.2536, 0.0475, 0.2071, 0.07757, 0.4363, 0.03491, 0.3709, 0.03569, 0.3693, 0.005144, 0.4348, 0.004364, 0.594, 0.3595, 0.5254, 0.3217, 0.5381, 0.302, 0.6092, 0.3358, 0.2071, 0.07757, 0.2536, 0.0475, 0.2958, 0.1271, 0.254, 0.1309, 0.6678, 0.339, 0.6092, 0.3358, 0.6347, 0.2541, 0.6834, 0.2568, 0.6092, 0.3358, 0.5381, 0.302, 0.5736, 0.2473, 0.6347, 0.2541, 0.4409, 0.6039, 0.5047, 0.5816, 0.5047, 0.6081, 0.4409, 0.6357, 0.3046, 0.6145, 0.3777, 0.6143, 0.3777, 0.6461, 0.3046, 0.641, 0.1751, 0.1258, 0.1459, 0.106, 0.1806, 0.05962, 0.2071, 0.07757, 0.1182, 0.2132, 0.08638, 0.1916, 0.1112, 0.1524, 0.143, 0.174, 0.08342, 0.2718, 0.05695, 0.2539, 0.08638, 0.1916, 0.1182, 0.2132, 0.2141, 0.8519, 0.2044, 0.8225, 0.2649, 0.8232, 0.2594, 0.8522, 0.8623, 0.339, 0.8664, 0.3202, 0.9035, 0.3228, 0.8994, 0.3416, 0.8955, 0.9445, 0.9107, 0.8935, 0.9358, 0.8909, 0.9392, 0.9405, 0.2038, 0.881, 0.2141, 0.8519, 0.2594, 0.8522, 0.2643, 0.8817, 0.0, 0.0, 0.0, 0.0, 0.0, 0.0, 0.0, 0.0, 0.0, 0.0, 0.3567, 0.85, 0.8404, 0.2257, 0.7511, 0.2806, 0.7365, 0.2047, 0.8259, 0.1779, 0.7511, 0.2806, 0.6984, 0.2775, 0.6921, 0.2021, 0.7365, 0.2047, 0.01568, 0.6529, 0.01497, 0.5961, 0.08233, 0.5782, 0.09512, 0.6322, 0.8259, 0.1779, 0.7365, 0.2047, 0.7328, 0.1095, 0.8106, 0.126, 0.7365, 0.2047, 0.6921, 0.2021, 0.6999, 0.1076, 0.7328, 0.1095, 0.09512, 0.6322, 0.08233, 0.5782, 0.1503, 0.5528, 0.1748, 0.5808, 0.01497, 0.5961, 0.004364, 0.5219, 0.0856, 0.5242, 0.08233, 0.5782, 0.08233, 0.5782, 0.0856, 0.5242, 0.1688, 0.524, 0.1503, 0.5528, 0.3567, 0.85, 0.3095, 0.8578, 0.3046, 0.8085, 0.3614, 0.7991, 0.0, 0.0, 0.7603, 0.5912, 0.0, 0.0, 0.0, 0.0, 0.7568, 0.028, 0.8311, 0.08907, 0.8218, 0.1034, 0.7415, 0.05164, 0.1688, 0.524, 0.2171, 0.5403, 0.1748, 0.5808, 0.1503, 0.5528, 0.702, 0.04934, 0.7415, 0.05164, 0.7328, 0.1095, 0.6999, 0.1076, 0.7415, 0.05164, 0.8218, 0.1034, 0.8106, 0.126, 0.7328, 0.1095, 0.8216, 0.5919, 0.7603, 0.5912, 0.7603, 0.5679, 0.8216, 0.5534, 0.3614, 0.7991, 0.3046, 0.8085, 0.3046, 0.7767, 0.3614, 0.7673, 0.4237, 0.7962, 0.3614, 0.7991, 0.3614, 0.7673, 0.4237, 0.7697, 0.0856, 0.5242, 0.0856, 0.4857, 0.1688, 0.4921, 0.1688, 0.524, 0.004364, 0.5219, 0.004364, 0.4834, 0.0856, 0.4857, 0.0856, 0.5242, 0.4237, 0.7962, 0.4237, 0.7697, 0.4621, 0.7811, 0.4621, 0.8129, 0.143, 0.174, 0.1112, 0.1524, 0.1459, 0.106, 0.1751, 0.1258, 0.213, 0.2241, 0.143, 0.174, 0.1751, 0.1258, 0.2335, 0.1775, 0.2516, 0.2724, 0.213, 0.2241, 0.2335, 0.1775, 0.2737, 0.1997, 0.6127, 0.1115, 0.6713, 0.1147, 0.6774, 0.1857, 0.6237, 0.1828, 0.5437, 0.1554, 0.6127, 0.1115, 0.6237, 0.1828, 0.5587, 0.2014, 0.9348, 0.2425, 0.9301, 0.1889, 0.9587, 0.1985, 0.9468, 0.2458, 0.5611, 0.6987, 0.5927, 0.6922, 0.5913, 0.7141, 0.5629, 0.7199, 0.882, 0.9909, 0.8955, 0.9445, 0.9392, 0.9405, 0.9392, 0.986, 0.9107, 0.8935, 0.9, 0.8706, 0.9359, 0.8672, 0.9358, 0.8909, 0.2041, 0.8996, 0.2038, 0.881, 0.2643, 0.8817, 0.2646, 0.9002, 0.521, 0.8342, 0.5134, 0.807, 0.5679, 0.7976, 0.577, 0.8302, 0.5134, 0.807, 0.5188, 0.744, 0.5629, 0.7199, 0.5679, 0.7976, 0.577, 0.8302, 0.5679, 0.7976, 0.6076, 0.7895, 0.6167, 0.8221, 0.5679, 0.7976, 0.5629, 0.7199, 0.5913, 0.7141, 0.6076, 0.7895, 0.6076, 0.7895, 0.5913, 0.7141, 0.6272, 0.7132, 0.6496, 0.779, 0.6167, 0.8221, 0.6076, 0.7895, 0.6496, 0.779, 0.6579, 0.8088, 0.6403, 0.6946, 0.6337, 0.7039, 0.4878, 0.8956, 0.4708, 0.8775, 0.8151, 0.7803, 0.8151, 0.757, 0.8325, 0.7559, 0.8325, 0.784, 0.8151, 0.757, 0.8163, 0.7189, 0.8397, 0.7056, 0.8325, 0.7559, 0.8325, 0.784, 0.8325, 0.7559, 0.8896, 0.7585, 0.8896, 0.7865, 0.8325, 0.7559, 0.8397, 0.7056, 0.8872, 0.722, 0.8896, 0.7585, 0.8896, 0.7865, 0.8896, 0.7585, 0.9481, 0.7647, 0.9481, 0.788, 0.8896, 0.7585, 0.8872, 0.722, 0.935, 0.7445, 0.9481, 0.7647, 0.3567, 0.85, 0.3744, 0.9169, 0.3176, 0.9263, 0.3095, 0.8578, 0.7678, 0.3163, 0.766, 0.319, 0.7573, 0.3166, 0.7596, 0.3134, 0.709, 0.3361, 0.7066, 0.3393, 0.7044, 0.338, 0.7072, 0.3343, 0.2886, 0.6172, 0.2885, 0.6136, 0.2924, 0.6139, 0.293, 0.6182, 0.766, 0.319, 0.7646, 0.3221, 0.7554, 0.3203, 0.7573, 0.3166, 0.7066, 0.3393, 0.7048, 0.3427, 0.7023, 0.3421, 0.7044, 0.338, 0.7217, 0.3288, 0.7183, 0.3297, 0.7177, 0.3263, 0.7215, 0.3251, 0.7646, 0.3221, 0.7636, 0.3257, 0.7541, 0.3245, 0.7554, 0.3203, 0.7048, 0.3427, 0.7036, 0.3464, 0.7008, 0.3463, 0.7023, 0.3421, 0.7183, 0.3297, 0.7149, 0.3313, 0.7139, 0.3283, 0.7177, 0.3263, 0.7636, 0.3257, 0.763, 0.3295, 0.7534, 0.3291, 0.7541, 0.3245, 0.7036, 0.3464, 0.7031, 0.3501, 0.7001, 0.3506, 0.7008, 0.3463, 0.763, 0.3295, 0.763, 0.3334, 0.7534, 0.3337, 0.7534, 0.3291, 0.7031, 0.3501, 0.7032, 0.3536, 0.7001, 0.3547, 0.7001, 0.3506, 0.763, 0.3334, 0.7634, 0.3373, 0.7541, 0.3383, 0.7534, 0.3337, 0.7032, 0.3536, 0.704, 0.357, 0.7008, 0.3584, 0.7001, 0.3547, 0.7634, 0.3373, 0.7643, 0.341, 0.7553, 0.3426, 0.7541, 0.3383, 0.2903, 0.6048, 0.2898, 0.6016, 0.2936, 0.6007, 0.2937, 0.6046, 0.7643, 0.341, 0.7656, 0.3443, 0.7572, 0.3465, 0.7553, 0.3426, 0.2898, 0.6016, 0.2894, 0.598, 0.2936, 0.5964, 0.2936, 0.6007, 0.7656, 0.3443, 0.7673, 0.3472, 0.7595, 0.3499, 0.7572, 0.3465, 0.2894, 0.598, 0.2889, 0.5942, 0.2936, 0.5919, 0.2936, 0.5964, 0.7673, 0.3472, 0.7693, 0.3495, 0.7623, 0.3526, 0.7595, 0.3499, 0.2889, 0.5942, 0.2884, 0.5903, 0.2936, 0.5873, 0.2936, 0.5919, 0.2875, 0.6324, 0.288, 0.6288, 0.294, 0.6319, 0.294, 0.6361, 0.2884, 0.5903, 0.2879, 0.5865, 0.2936, 0.5827, 0.2936, 0.5873, 0.288, 0.6288, 0.2883, 0.625, 0.2939, 0.6274, 0.294, 0.6319, 0.2879, 0.5865, 0.2875, 0.5829, 0.2937, 0.5785, 0.2936, 0.5827, 0.7149, 0.3313, 0.7118, 0.3334, 0.7103, 0.331, 0.7139, 0.3283, 0.2883, 0.625, 0.2885, 0.6211, 0.2935, 0.6227, 0.2939, 0.6274, 0.7698, 0.3143, 0.7678, 0.3163, 0.7596, 0.3134, 0.7624, 0.3109, 0.7118, 0.3334, 0.709, 0.3361, 0.7072, 0.3343, 0.7103, 0.331, 0.2885, 0.6211, 0.2886, 0.6172, 0.293, 0.6182, 0.2935, 0.6227, 0.7339, 0.3428, 0.734, 0.3455, 0.734, 0.3455, 0.7339, 0.3428, 0.7469, 0.332, 0.7647, 0.2893, 0.7573, 0.3166, 0.7573, 0.3166, 0.7647, 0.2893, 0.7596, 0.3134, 0.7596, 0.3134, 0.7647, 0.2893, 0.7624, 0.3109, 0.7624, 0.3109, 0.7647, 0.2893, 0.7655, 0.3093, 0.7655, 0.3093, 0.7647, 0.2893, 0.7687, 0.3085, 0.7687, 0.3085, 0.7647, 0.2893, 0.7721, 0.3087, 0.7071, 0.3665, 0.7008, 0.3838, 0.7044, 0.3645, 0.7044, 0.3645, 0.7008, 0.3838, 0.7022, 0.3617, 0.7022, 0.3617, 0.7008, 0.3838, 0.7008, 0.3584, 0.7008, 0.3584, 0.7008, 0.3838, 0.7001, 0.3547, 0.7001, 0.3547, 0.7008, 0.3838, 0.6921, 0.318, 0.7001, 0.3506, 0.7001, 0.3547, 0.6921, 0.318, 0.7008, 0.3463, 0.7001, 0.3506, 0.6921, 0.318, 0.7023, 0.3421, 0.7008, 0.3463, 0.6921, 0.318, 0.7023, 0.3421, 0.6921, 0.318, 0.7044, 0.338, 0.7044, 0.338, 0.6921, 0.318, 0.7072, 0.3343, 0.6921, 0.318, 0.7382, 0.2893, 0.7177, 0.3263, 0.7572, 0.3465, 0.7721, 0.3923, 0.7469, 0.332, 0.7103, 0.331, 0.6921, 0.318, 0.7139, 0.3283, 0.7469, 0.332, 0.7573, 0.3166, 0.7554, 0.3203, 0.7139, 0.3283, 0.6921, 0.318, 0.7177, 0.3263, 0.7469, 0.332, 0.7554, 0.3203, 0.7541, 0.3245, 0.7215, 0.3251, 0.7177, 0.3263, 0.7382, 0.2893, 0.7469, 0.332, 0.7541, 0.3245, 0.7534, 0.3291, 0.7252, 0.3247, 0.7215, 0.3251, 0.7382, 0.2893, 0.7469, 0.332, 0.7534, 0.3291, 0.7534, 0.3337, 0.7288, 0.3251, 0.7252, 0.3247, 0.7382, 0.2893, 0.7469, 0.332, 0.7534, 0.3337, 0.7541, 0.3383, 0.732, 0.3264, 0.7288, 0.3251, 0.7382, 0.2893, 0.7469, 0.332, 0.7541, 0.3383, 0.7553, 0.3426, 0.7654, 0.3545, 0.7686, 0.3555, 0.7721, 0.3923, 0.7553, 0.3426, 0.7572, 0.3465, 0.7469, 0.332, 0.7623, 0.3526, 0.7654, 0.3545, 0.7721, 0.3923, 0.7721, 0.3923, 0.7572, 0.3465, 0.7595, 0.3499, 0.7595, 0.3499, 0.7623, 0.3526, 0.7721, 0.3923, 0.7103, 0.331, 0.7072, 0.3343, 0.6921, 0.318, 0.7163, 0.3352, 0.7139, 0.3368, 0.7118, 0.3334, 0.7149, 0.3313, 0.7139, 0.3368, 0.7118, 0.3389, 0.709, 0.3361, 0.7118, 0.3334, 0.7118, 0.3389, 0.71, 0.3413, 0.7066, 0.3393, 0.709, 0.3361, 0.71, 0.3413, 0.7086, 0.3439, 0.7048, 0.3427, 0.7066, 0.3393, 0.7086, 0.3439, 0.7077, 0.3466, 0.7036, 0.3464, 0.7048, 0.3427, 0.7077, 0.3466, 0.7073, 0.3494, 0.7031, 0.3501, 0.7036, 0.3464, 0.7073, 0.3494, 0.7074, 0.3521, 0.7032, 0.3536, 0.7031, 0.3501, 0.7074, 0.3521, 0.708, 0.3547, 0.704, 0.357, 0.7032, 0.3536, 0.708, 0.3547, 0.7091, 0.3569, 0.7055, 0.36, 0.704, 0.357, 0.7091, 0.3569, 0.7107, 0.3588, 0.7075, 0.3624, 0.7055, 0.36, 0.7107, 0.3588, 0.7126, 0.3603, 0.71, 0.3644, 0.7075, 0.3624, 0.7126, 0.3603, 0.7148, 0.3612, 0.713, 0.3656, 0.71, 0.3644, 0.7148, 0.3612, 0.7173, 0.3617, 0.7162, 0.3662, 0.713, 0.3656, 0.7173, 0.3617, 0.7199, 0.3616, 0.7196, 0.3661, 0.7162, 0.3662, 0.7199, 0.3616, 0.7225, 0.3609, 0.723, 0.3652, 0.7196, 0.3661, 0.7225, 0.3609, 0.725, 0.3597, 0.7264, 0.3636, 0.723, 0.3652, 0.725, 0.3597, 0.7274, 0.3581, 0.7295, 0.3615, 0.7264, 0.3636, 0.7274, 0.3581, 0.7295, 0.356, 0.7323, 0.3588, 0.7295, 0.3615, 0.7295, 0.356, 0.7313, 0.3536, 0.7347, 0.3556, 0.7323, 0.3588, 0.7313, 0.3536, 0.7327, 0.351, 0.7365, 0.3522, 0.7347, 0.3556, 0.7327, 0.351, 0.7336, 0.3483, 0.7377, 0.3485, 0.7365, 0.3522, 0.7336, 0.3483, 0.734, 0.3455, 0.7382, 0.3448, 0.7377, 0.3485, 0.734, 0.3455, 0.7339, 0.3428, 0.7381, 0.3413, 0.7382, 0.3448, 0.7339, 0.3428, 0.7333, 0.3402, 0.7373, 0.3379, 0.7381, 0.3413, 0.7333, 0.3402, 0.7322, 0.338, 0.7358, 0.3349, 0.7373, 0.3379, 0.7322, 0.338, 0.7306, 0.3361, 0.7338, 0.3325, 0.7358, 0.3349, 0.7306, 0.3361, 0.7287, 0.3346, 0.7313, 0.3305, 0.7338, 0.3325, 0.7287, 0.3346, 0.7265, 0.3337, 0.7284, 0.3293, 0.7313, 0.3305, 0.7265, 0.3337, 0.724, 0.3332, 0.7251, 0.3287, 0.7284, 0.3293, 0.724, 0.3332, 0.7215, 0.3333, 0.7217, 0.3288, 0.7251, 0.3287, 0.7215, 0.3333, 0.7188, 0.334, 0.7183, 0.3297, 0.7217, 0.3288, 0.7188, 0.334, 0.7163, 0.3352, 0.7149, 0.3313, 0.7183, 0.3297, 0.7139, 0.3368, 0.7163, 0.3352, 0.7188, 0.334, 0.7215, 0.3333, 0.724, 0.3332, 0.7265, 0.3337, 0.7287, 0.3346, 0.7306, 0.3361, 0.7322, 0.338, 0.7333, 0.3402, 0.7339, 0.3428, 0.734, 0.3455, 0.7336, 0.3483, 0.7327, 0.351, 0.7313, 0.3536, 0.7295, 0.356, 0.7274, 0.3581, 0.725, 0.3597, 0.7225, 0.3609, 0.7199, 0.3616, 0.7173, 0.3617, 0.7148, 0.3612, 0.7126, 0.3603, 0.7107, 0.3588, 0.7091, 0.3569, 0.708, 0.3547, 0.7074, 0.3521, 0.7073, 0.3494, 0.7077, 0.3466, 0.7086, 0.3439, 0.71, 0.3413, 0.7118, 0.3389, 0.7107, 0.3588, 0.7091, 0.3569, 0.7091, 0.3569, 0.7107, 0.3588, 0.7333, 0.3402, 0.7339, 0.3428, 0.7339, 0.3428, 0.7333, 0.3402, 0.7126, 0.3603, 0.7107, 0.3588, 0.7107, 0.3588, 0.7126, 0.3603, 0.7322, 0.338, 0.7333, 0.3402, 0.7333, 0.3402, 0.7322, 0.338, 0.7148, 0.3612, 0.7126, 0.3603, 0.7126, 0.3603, 0.7148, 0.3612, 0.7306, 0.3361, 0.7322, 0.338, 0.7322, 0.338, 0.7306, 0.3361, 0.7173, 0.3617, 0.7148, 0.3612, 0.7148, 0.3612, 0.7173, 0.3617, 0.7287, 0.3346, 0.7306, 0.3361, 0.7306, 0.3361, 0.7287, 0.3346, 0.7199, 0.3616, 0.7173, 0.3617, 0.7173, 0.3617, 0.7199, 0.3616, 0.7139, 0.3368, 0.7163, 0.3352, 0.7163, 0.3352, 0.7139, 0.3368, 0.7265, 0.3337, 0.7287, 0.3346, 0.7287, 0.3346, 0.7265, 0.3337, 0.7225, 0.3609, 0.7199, 0.3616, 0.7199, 0.3616, 0.7225, 0.3609, 0.7118, 0.3389, 0.7139, 0.3368, 0.7139, 0.3368, 0.7118, 0.3389, 0.724, 0.3332, 0.7265, 0.3337, 0.7265, 0.3337, 0.724, 0.3332, 0.725, 0.3597, 0.7225, 0.3609, 0.7225, 0.3609, 0.725, 0.3597, 0.71, 0.3413, 0.7118, 0.3389, 0.7118, 0.3389, 0.71, 0.3413, 0.7215, 0.3333, 0.724, 0.3332, 0.724, 0.3332, 0.7215, 0.3333, 0.7274, 0.3581, 0.725, 0.3597, 0.725, 0.3597, 0.7274, 0.3581, 0.7086, 0.3439, 0.71, 0.3413, 0.71, 0.3413, 0.7086, 0.3439, 0.7188, 0.334, 0.7215, 0.3333, 0.7215, 0.3333, 0.7188, 0.334, 0.7295, 0.356, 0.7274, 0.3581, 0.7274, 0.3581, 0.7295, 0.356, 0.7077, 0.3466, 0.7086, 0.3439, 0.7086, 0.3439, 0.7077, 0.3466, 0.7163, 0.3352, 0.7188, 0.334, 0.7188, 0.334, 0.7163, 0.3352, 0.7313, 0.3536, 0.7295, 0.356, 0.7295, 0.356, 0.7313, 0.3536, 0.7073, 0.3494, 0.7077, 0.3466, 0.7077, 0.3466, 0.7073, 0.3494, 0.7327, 0.351, 0.7313, 0.3536, 0.7313, 0.3536, 0.7327, 0.351, 0.7074, 0.3521, 0.7073, 0.3494, 0.7073, 0.3494, 0.7074, 0.3521, 0.7336, 0.3483, 0.7327, 0.351, 0.7327, 0.351, 0.7336, 0.3483, 0.708, 0.3547, 0.7074, 0.3521, 0.7074, 0.3521, 0.708, 0.3547, 0.734, 0.3455, 0.7336, 0.3483, 0.7336, 0.3483, 0.734, 0.3455, 0.7091, 0.3569, 0.708, 0.3547, 0.708, 0.3547, 0.7091, 0.3569, 0.0, 0.0, 0.0, 0.0, 0.0, 0.0, 0.0, 0.0, 0.0, 0.0, 0.0, 0.0, 0.0, 0.0, 0.0, 0.0, 0.0, 0.0, 0.0, 0.0, 0.8216, 0.5919, 0.0, 0.0, 0.0, 0.0, 0.0, 0.0, 0.0, 0.0, 0.0, 0.0, 0.0, 0.0, 0.0, 0.0, 0.0, 0.0, 0.0, 0.0, 0.0, 0.0, 0.0, 0.0, 0.0, 0.0, 0.0, 0.0, 0.0, 0.0, 0.0, 0.0, 0.0, 0.0, 0.0, 0.0, 0.0, 0.0, 0.0, 0.0, 0.0, 0.0, 0.0, 0.0, 0.0, 0.0, 0.0, 0.0, 0.0, 0.0, 0.0, 0.0, 0.0, 0.0, 0.0, 0.0, 0.0, 0.0, 0.0, 0.0, 0.0, 0.0, 0.0, 0.0, 0.0, 0.0, 0.0, 0.0, 0.0, 0.0, 0.0, 0.0, 0.0, 0.0, 0.0, 0.0, 0.0, 0.0, 0.0, 0.0, 0.0, 0.0, 0.0, 0.0, 0.0, 0.0, 0.0, 0.0, 0.0, 0.0, 0.0, 0.0, 0.0, 0.0, 0.0, 0.0, 0.0, 0.0, 0.0, 0.0, 0.0, 0.0, 0.0, 0.0, 0.0, 0.0, 0.0, 0.0, 0.0, 0.0, 0.0, 0.0, 0.0, 0.0, 0.0, 0.0, 0.0, 0.0, 0.0, 0.0, 0.0, 0.0, 0.0, 0.0, 0.0, 0.0, 0.0, 0.0, 0.0, 0.0, 0.0, 0.0, 0.0, 0.0, 0.0, 0.0, 0.0, 0.0, 0.8216, 0.5919, 0.0, 0.0, 0.7603, 0.5912, 0.0, 0.0, 0.0, 0.0, 0.0, 0.0, 0.0, 0.0, 0.0, 0.0, 0.0, 0.0, 0.0, 0.0, 0.0, 0.0, 0.0, 0.0, 0.0, 0.0, 0.0, 0.0, 0.0, 0.0, 0.0, 0.0, 0.0, 0.0, 0.0, 0.0, 0.0, 0.0, 0.0, 0.0, 0.0, 0.0, 0.0, 0.0, 0.0, 0.0, 0.0, 0.0, 0.0, 0.0, 0.3614, 0.7991, 0.4237, 0.7962, 0.0, 0.0, 0.0, 0.0, 0.0, 0.0, 0.0, 0.0, 0.0, 0.0, 0.0, 0.0, 0.0, 0.0, 0.0, 0.0, 0.0, 0.0, 0.0, 0.0, 0.0, 0.0, 0.0, 0.0, 0.0, 0.0, 0.0, 0.0, 0.0, 0.0, 0.0, 0.0, 0.0, 0.0, 0.0, 0.0, 0.0, 0.0, 0.0, 0.0, 0.0, 0.0, 0.0, 0.0, 0.0, 0.0, 0.0, 0.0, 0.0, 0.0, 0.0, 0.0, 0.0, 0.0, 0.0, 0.0, 0.0, 0.0, 0.0, 0.0, 0.0, 0.0, 0.0, 0.0, 0.0, 0.0, 0.0, 0.0, 0.0, 0.0, 0.0, 0.0, 0.0, 0.0, 0.0, 0.0, 0.0, 0.0, 0.0, 0.0, 0.0, 0.0, 0.0, 0.0, 0.0, 0.0, 0.0, 0.0, 0.0, 0.0, 0.0, 0.0, 0.0, 0.0, 0.0, 0.0, 0.0, 0.0, 0.4237, 0.7962, 0.004364, 0.5219, 0.0, 0.0, 0.0, 0.0, 0.0, 0.0, 0.0, 0.0, 0.0, 0.0, 0.0, 0.0, 0.0, 0.0, 0.0, 0.0, 0.0, 0.0, 0.0, 0.0, 0.0, 0.0, 0.0, 0.0, 0.0, 0.0, 0.0, 0.0, 0.0, 0.0, 0.0, 0.0, 0.0, 0.0, 0.0, 0.0, 0.3567, 0.85, 0.0, 0.0, 0.0, 0.0, 0.0, 0.0, 0.0, 0.0, 0.0, 0.0, 0.0, 0.0, 0.0, 0.0, 0.0, 0.0, 0.0, 0.0, 0.0, 0.0, 0.0, 0.0, 0.0, 0.0, 0.0, 0.0, 0.0, 0.0, 0.0, 0.0, 0.0, 0.0, 0.0, 0.0, 0.0, 0.0, 0.0, 0.0, 0.0, 0.0, 0.0, 0.0, 0.0, 0.0, 0.0, 0.0, 0.6579, 0.8088, 0.6496, 0.779, 0.5045, 0.7533, 0.5045, 0.7199, 0.6337, 0.7039, 0.4878, 0.8956, 0.6496, 0.779, 0.6272, 0.7132, 0.0, 0.0, 0.0, 0.0, 0.0, 0.0, 0.004364, 0.5219, 0.0, 0.0, 0.0, 0.0, 0.0, 0.0, 0.0, 0.0, 0.0, 0.0, 0.0, 0.0, 0.3567, 0.85, 0.3614, 0.7991, 0.0, 0.0, 0.3567, 0.85, 0.4409, 0.6357, 0.4409, 0.6039, 0.6053, 0.4033, 0.6028, 0.4338, 0.0, 0.0, 0.0, 0.0, 0.0, 0.0, 0.0, 0.0, 0.0, 0.0, 0.0, 0.0, 0.0, 0.0, 0.0, 0.0, 0.1708, 0.5223, 0.1708, 0.4925, 0.1708, 0.4925, 0.1708, 0.5223, 0.2152, 0.5372, 0.1708, 0.5223, 0.1708, 0.5223, 0.2152, 0.5372, 0.2152, 0.5014, 0.2152, 0.5372, 0.2152, 0.5372, 0.2152, 0.5014, 0.0, 0.0, 0.0, 0.0, 0.0, 0.0, 0.0, 0.0, 0.2152, 0.5014, 0.0, 0.0, 0.0, 0.0, 0.0, 0.0, 0.0, 0.0, 0.0001638, 0.0003815, 0.0, 0.0, 0.0, 0.0, 0.0, 0.0, 0.0, 0.0, 0.5927, 0.6922, 0.5913, 0.7141, 0.6272, 0.7132, 0.6337, 0.7039, 0.6403, 0.6946, 0.2425, 0.7027, 0.2916, 0.7107, 0.2916, 0.6786, 0.2425, 0.6674, 0.2425, 0.7009, 0.2343, 0.5105, 0.2938, 0.5279, 0.2938, 0.3865, 0.2259, 0.4322, 0.4318, 0.4878, 0.4178, 0.4033, 0.3745, 0.4104, 0.3792, 0.4965, 0.2109, 0.3632, 0.2958, 0.3778, 0.1953, 0.2521, 0.1516, 0.2915, 0.536, 0.1286, 0.5437, 0.1554, 0.6127, 0.1115, 0.6433, 0.004364, 0.6433, 0.004364, 0.6127, 0.1115, 0.6713, 0.1147, 0.6834, 0.006561, 0.2958, 0.3778, 0.2516, 0.2724, 0.213, 0.2241, 0.1953, 0.2521, 0.5587, 0.2014, 0.5736, 0.2473, 0.6347, 0.2541, 0.6237, 0.1828, 0.6237, 0.1828, 0.6347, 0.2541, 0.6834, 0.2568, 0.6774, 0.1857, 0.2737, 0.1997, 0.2958, 0.1271, 0.254, 0.1309, 0.2335, 0.1775, 0.1516, 0.2915, 0.1953, 0.2521, 0.1182, 0.2132, 0.08342, 0.2718, 0.1953, 0.2521, 0.213, 0.2241, 0.143, 0.174, 0.1182, 0.2132, 0.2335, 0.1775, 0.254, 0.1309, 0.2071, 0.07757, 0.1751, 0.1258, 0.3152, 0.5474, 0.3046, 0.6145, 0.3777, 0.6143, 0.3792, 0.4965, 0.3792, 0.4965, 0.3777, 0.6143, 0.4409, 0.6039, 0.4318, 0.4878, 0.4318, 0.4878, 0.4409, 0.6039, 0.5047, 0.5816, 0.4834, 0.5197, 0.1806, 0.05962, 0.2071, 0.07757, 0.2536, 0.0475, 0.2218, 0.02593, 0.4363, 0.03491, 0.4348, 0.004364, 0.3693, 0.005144, 0.3709, 0.03569, 0.594, 0.3595, 0.6092, 0.3358, 0.5381, 0.302, 0.5254, 0.3217, 0.2071, 0.07757, 0.254, 0.1309, 0.2958, 0.1271, 0.2536, 0.0475, 0.6678, 0.339, 0.6834, 0.2568, 0.6347, 0.2541, 0.6092, 0.3358, 0.6092, 0.3358, 0.6347, 0.2541, 0.5736, 0.2473, 0.5381, 0.302, 0.4409, 0.6039, 0.4409, 0.6357, 0.5047, 0.6081, 0.5047, 0.5816, 0.3046, 0.6145, 0.3046, 0.641, 0.3777, 0.6461, 0.3777, 0.6143, 0.1751, 0.1258, 0.2071, 0.07757, 0.1806, 0.05962, 0.1459, 0.106, 0.1182, 0.2132, 0.143, 0.174, 0.1112, 0.1524, 0.08638, 0.1916, 0.08342, 0.2718, 0.1182, 0.2132, 0.08638, 0.1916, 0.05695, 0.2539, 0.2141, 0.8519, 0.2594, 0.8522, 0.2649, 0.8232, 0.2044, 0.8225, 0.8623, 0.339, 0.8994, 0.3416, 0.9035, 0.3228, 0.8664, 0.3202, 0.8955, 0.9445, 0.9392, 0.9405, 0.9358, 0.8909, 0.9107, 0.8935, 0.2038, 0.881, 0.2643, 0.8817, 0.2594, 0.8522, 0.2141, 0.8519, 0.0, 0.0, 0.0, 0.0, 0.0, 0.0, 0.8404, 0.2257, 0.8259, 0.1779, 0.7365, 0.2047, 0.7511, 0.2806, 0.7511, 0.2806, 0.7365, 0.2047, 0.6921, 0.2021, 0.6984, 0.2775, 0.01568, 0.6529, 0.09512, 0.6322, 0.08233, 0.5782, 0.01497, 0.5961, 0.8259, 0.1779, 0.8106, 0.126, 0.7328, 0.1095, 0.7365, 0.2047, 0.7365, 0.2047, 0.7328, 0.1095, 0.6999, 0.1076, 0.6921, 0.2021, 0.09512, 0.6322, 0.1748, 0.5808, 0.1503, 0.5528, 0.08233, 0.5782, 0.01497, 0.5961, 0.08233, 0.5782, 0.0856, 0.5242, 0.004364, 0.5219, 0.08233, 0.5782, 0.1503, 0.5528, 0.1688, 0.524, 0.0856, 0.5242, 0.3567, 0.85, 0.3614, 0.7991, 0.3046, 0.8085, 0.3095, 0.8578, 0.7568, 0.028, 0.7415, 0.05164, 0.8218, 0.1034, 0.8311, 0.08907, 0.1688, 0.524, 0.1503, 0.5528, 0.1748, 0.5808, 0.2171, 0.5403, 0.702, 0.04934, 0.6999, 0.1076, 0.7328, 0.1095, 0.7415, 0.05164, 0.7415, 0.05164, 0.7328, 0.1095, 0.8106, 0.126, 0.8218, 0.1034, 0.8216, 0.5919, 0.8216, 0.5534, 0.7603, 0.5679, 0.7603, 0.5912, 0.3614, 0.7991, 0.3614, 0.7673, 0.3046, 0.7767, 0.3046, 0.8085, 0.4237, 0.7962, 0.4237, 0.7697, 0.3614, 0.7673, 0.3614, 0.7991, 0.0856, 0.5242, 0.1688, 0.524, 0.1688, 0.4921, 0.0856, 0.4857, 0.004364, 0.5219, 0.0856, 0.5242, 0.0856, 0.4857, 0.004364, 0.4834, 0.4237, 0.7962, 0.4621, 0.8129, 0.4621, 0.7811, 0.4237, 0.7697, 0.143, 0.174, 0.1751, 0.1258, 0.1459, 0.106, 0.1112, 0.1524, 0.213, 0.2241, 0.2335, 0.1775, 0.1751, 0.1258, 0.143, 0.174, 0.2516, 0.2724, 0.2737, 0.1997, 0.2335, 0.1775, 0.213, 0.2241, 0.6127, 0.1115, 0.6237, 0.1828, 0.6774, 0.1857, 0.6713, 0.1147, 0.5437, 0.1554, 0.5587, 0.2014, 0.6237, 0.1828, 0.6127, 0.1115, 0.9348, 0.2425, 0.9468, 0.2458, 0.9587, 0.1985, 0.9301, 0.1889, 0.5611, 0.6987, 0.5629, 0.7199, 0.5913, 0.7141, 0.5927, 0.6922, 0.882, 0.9909, 0.9392, 0.986, 0.9392, 0.9405, 0.8955, 0.9445, 0.9107, 0.8935, 0.9358, 0.8909, 0.9359, 0.8672, 0.9, 0.8706, 0.2041, 0.8996, 0.2646, 0.9002, 0.2643, 0.8817, 0.2038, 0.881, 0.521, 0.8342, 0.577, 0.8302, 0.5679, 0.7976, 0.5134, 0.807, 0.5134, 0.807, 0.5679, 0.7976, 0.5629, 0.7199, 0.5188, 0.744, 0.577, 0.8302, 0.6167, 0.8221, 0.6076, 0.7895, 0.5679, 0.7976, 0.5679, 0.7976, 0.6076, 0.7895, 0.5913, 0.7141, 0.5629, 0.7199, 0.6076, 0.7895, 0.6496, 0.779, 0.6272, 0.7132, 0.5913, 0.7141, 0.6167, 0.8221, 0.6579, 0.8088, 0.6496, 0.779, 0.6076, 0.7895, 0.6403, 0.6946, 0.4708, 0.8775, 0.4878, 0.8956, 0.6337, 0.7039, 0.8151, 0.7803, 0.8325, 0.784, 0.8325, 0.7559, 0.8151, 0.757, 0.8151, 0.757, 0.8325, 0.7559, 0.8397, 0.7056, 0.8163, 0.7189, 0.8325, 0.784, 0.8896, 0.7865, 0.8896, 0.7585, 0.8325, 0.7559, 0.8325, 0.7559, 0.8896, 0.7585, 0.8872, 0.722, 0.8397, 0.7056, 0.8896, 0.7865, 0.9481, 0.788, 0.9481, 0.7647, 0.8896, 0.7585, 0.8896, 0.7585, 0.9481, 0.7647, 0.935, 0.7445, 0.8872, 0.722, 0.3567, 0.85, 0.3095, 0.8578, 0.3176, 0.9263, 0.3744, 0.9169, 0.7678, 0.3163, 0.7596, 0.3134, 0.7573, 0.3166, 0.766, 0.319, 0.709, 0.3361, 0.7072, 0.3343, 0.7044, 0.338, 0.7066, 0.3393, 0.2886, 0.6172, 0.293, 0.6182, 0.2924, 0.6139, 0.2885, 0.6136, 0.766, 0.319, 0.7573, 0.3166, 0.7554, 0.3203, 0.7646, 0.3221, 0.7066, 0.3393, 0.7044, 0.338, 0.7023, 0.3421, 0.7048, 0.3427, 0.7217, 0.3288, 0.7215, 0.3251, 0.7177, 0.3263, 0.7183, 0.3297, 0.7646, 0.3221, 0.7554, 0.3203, 0.7541, 0.3245, 0.7636, 0.3257, 0.7048, 0.3427, 0.7023, 0.3421, 0.7008, 0.3463, 0.7036, 0.3464, 0.7183, 0.3297, 0.7177, 0.3263, 0.7139, 0.3283, 0.7149, 0.3313, 0.7636, 0.3257, 0.7541, 0.3245, 0.7534, 0.3291, 0.763, 0.3295, 0.7036, 0.3464, 0.7008, 0.3463, 0.7001, 0.3506, 0.7031, 0.3501, 0.763, 0.3295, 0.7534, 0.3291, 0.7534, 0.3337, 0.763, 0.3334, 0.7031, 0.3501, 0.7001, 0.3506, 0.7001, 0.3547, 0.7032, 0.3536, 0.763, 0.3334, 0.7534, 0.3337, 0.7541, 0.3383, 0.7634, 0.3373, 0.7032, 0.3536, 0.7001, 0.3547, 0.7008, 0.3584, 0.704, 0.357, 0.7634, 0.3373, 0.7541, 0.3383, 0.7553, 0.3426, 0.7643, 0.341, 0.2903, 0.6048, 0.2937, 0.6046, 0.2936, 0.6007, 0.2898, 0.6016, 0.7643, 0.341, 0.7553, 0.3426, 0.7572, 0.3465, 0.7656, 0.3443, 0.2898, 0.6016, 0.2936, 0.6007, 0.2936, 0.5964, 0.2894, 0.598, 0.7656, 0.3443, 0.7572, 0.3465, 0.7595, 0.3499, 0.7673, 0.3472, 0.2894, 0.598, 0.2936, 0.5964, 0.2936, 0.5919, 0.2889, 0.5942, 0.7673, 0.3472, 0.7595, 0.3499, 0.7623, 0.3526, 0.7693, 0.3495, 0.2889, 0.5942, 0.2936, 0.5919, 0.2936, 0.5873, 0.2884, 0.5903, 0.2875, 0.6324, 0.294, 0.6361, 0.294, 0.6319, 0.288, 0.6288, 0.2884, 0.5903, 0.2936, 0.5873, 0.2936, 0.5827, 0.2879, 0.5865, 0.288, 0.6288, 0.294, 0.6319, 0.2939, 0.6274, 0.2883, 0.625, 0.2879, 0.5865, 0.2936, 0.5827, 0.2937, 0.5785, 0.2875, 0.5829, 0.7149, 0.3313, 0.7139, 0.3283, 0.7103, 0.331, 0.7118, 0.3334, 0.2883, 0.625, 0.2939, 0.6274, 0.2935, 0.6227, 0.2885, 0.6211, 0.7698, 0.3143, 0.7624, 0.3109, 0.7596, 0.3134, 0.7678, 0.3163, 0.7118, 0.3334, 0.7103, 0.331, 0.7072, 0.3343, 0.709, 0.3361, 0.2885, 0.6211, 0.2935, 0.6227, 0.293, 0.6182, 0.2886, 0.6172, 0.7339, 0.3428, 0.7339, 0.3428, 0.734, 0.3455, 0.734, 0.3455, 0.7469, 0.332, 0.7573, 0.3166, 0.7647, 0.2893, 0.7573, 0.3166, 0.7596, 0.3134, 0.7647, 0.2893, 0.7596, 0.3134, 0.7624, 0.3109, 0.7647, 0.2893, 0.7624, 0.3109, 0.7655, 0.3093, 0.7647, 0.2893, 0.7655, 0.3093, 0.7687, 0.3085, 0.7647, 0.2893, 0.7687, 0.3085, 0.7721, 0.3087, 0.7647, 0.2893, 0.7071, 0.3665, 0.7044, 0.3645, 0.7008, 0.3838, 0.7044, 0.3645, 0.7022, 0.3617, 0.7008, 0.3838, 0.7022, 0.3617, 0.7008, 0.3584, 0.7008, 0.3838, 0.7008, 0.3584, 0.7001, 0.3547, 0.7008, 0.3838, 0.7001, 0.3547, 0.6921, 0.318, 0.7008, 0.3838, 0.7001, 0.3506, 0.6921, 0.318, 0.7001, 0.3547, 0.7008, 0.3463, 0.6921, 0.318, 0.7001, 0.3506, 0.7023, 0.3421, 0.6921, 0.318, 0.7008, 0.3463, 0.7023, 0.3421, 0.7044, 0.338, 0.6921, 0.318, 0.7044, 0.338, 0.7072, 0.3343, 0.6921, 0.318, 0.6921, 0.318, 0.7177, 0.3263, 0.7382, 0.2893, 0.7572, 0.3465, 0.7469, 0.332, 0.7721, 0.3923, 0.7103, 0.331, 0.7139, 0.3283, 0.6921, 0.318, 0.7469, 0.332, 0.7554, 0.3203, 0.7573, 0.3166, 0.7139, 0.3283, 0.7177, 0.3263, 0.6921, 0.318, 0.7469, 0.332, 0.7541, 0.3245, 0.7554, 0.3203, 0.7215, 0.3251, 0.7382, 0.2893, 0.7177, 0.3263, 0.7469, 0.332, 0.7534, 0.3291, 0.7541, 0.3245, 0.7252, 0.3247, 0.7382, 0.2893, 0.7215, 0.3251, 0.7469, 0.332, 0.7534, 0.3337, 0.7534, 0.3291, 0.7288, 0.3251, 0.7382, 0.2893, 0.7252, 0.3247, 0.7469, 0.332, 0.7541, 0.3383, 0.7534, 0.3337, 0.732, 0.3264, 0.7382, 0.2893, 0.7288, 0.3251, 0.7469, 0.332, 0.7553, 0.3426, 0.7541, 0.3383, 0.7654, 0.3545, 0.7721, 0.3923, 0.7686, 0.3555, 0.7553, 0.3426, 0.7469, 0.332, 0.7572, 0.3465, 0.7623, 0.3526, 0.7721, 0.3923, 0.7654, 0.3545, 0.7721, 0.3923, 0.7595, 0.3499, 0.7572, 0.3465, 0.7595, 0.3499, 0.7721, 0.3923, 0.7623, 0.3526, 0.7103, 0.331, 0.6921, 0.318, 0.7072, 0.3343, 0.7163, 0.3352, 0.7149, 0.3313, 0.7118, 0.3334, 0.7139, 0.3368, 0.7139, 0.3368, 0.7118, 0.3334, 0.709, 0.3361, 0.7118, 0.3389, 0.7118, 0.3389, 0.709, 0.3361, 0.7066, 0.3393, 0.71, 0.3413, 0.71, 0.3413, 0.7066, 0.3393, 0.7048, 0.3427, 0.7086, 0.3439, 0.7086, 0.3439, 0.7048, 0.3427, 0.7036, 0.3464, 0.7077, 0.3466, 0.7077, 0.3466, 0.7036, 0.3464, 0.7031, 0.3501, 0.7073, 0.3494, 0.7073, 0.3494, 0.7031, 0.3501, 0.7032, 0.3536, 0.7074, 0.3521, 0.7074, 0.3521, 0.7032, 0.3536, 0.704, 0.357, 0.708, 0.3547, 0.708, 0.3547, 0.704, 0.357, 0.7055, 0.36, 0.7091, 0.3569, 0.7091, 0.3569, 0.7055, 0.36, 0.7075, 0.3624, 0.7107, 0.3588, 0.7107, 0.3588, 0.7075, 0.3624, 0.71, 0.3644, 0.7126, 0.3603, 0.7126, 0.3603, 0.71, 0.3644, 0.713, 0.3656, 0.7148, 0.3612, 0.7148, 0.3612, 0.713, 0.3656, 0.7162, 0.3662, 0.7173, 0.3617, 0.7173, 0.3617, 0.7162, 0.3662, 0.7196, 0.3661, 0.7199, 0.3616, 0.7199, 0.3616, 0.7196, 0.3661, 0.723, 0.3652, 0.7225, 0.3609, 0.7225, 0.3609, 0.723, 0.3652, 0.7264, 0.3636, 0.725, 0.3597, 0.725, 0.3597, 0.7264, 0.3636, 0.7295, 0.3615, 0.7274, 0.3581, 0.7274, 0.3581, 0.7295, 0.3615, 0.7323, 0.3588, 0.7295, 0.356, 0.7295, 0.356, 0.7323, 0.3588, 0.7347, 0.3556, 0.7313, 0.3536, 0.7313, 0.3536, 0.7347, 0.3556, 0.7365, 0.3522, 0.7327, 0.351, 0.7327, 0.351, 0.7365, 0.3522, 0.7377, 0.3485, 0.7336, 0.3483, 0.7336, 0.3483, 0.7377, 0.3485, 0.7382, 0.3448, 0.734, 0.3455, 0.734, 0.3455, 0.7382, 0.3448, 0.7381, 0.3413, 0.7339, 0.3428, 0.7339, 0.3428, 0.7381, 0.3413, 0.7373, 0.3379, 0.7333, 0.3402, 0.7333, 0.3402, 0.7373, 0.3379, 0.7358, 0.3349, 0.7322, 0.338, 0.7322, 0.338, 0.7358, 0.3349, 0.7338, 0.3325, 0.7306, 0.3361, 0.7306, 0.3361, 0.7338, 0.3325, 0.7313, 0.3305, 0.7287, 0.3346, 0.7287, 0.3346, 0.7313, 0.3305, 0.7284, 0.3293, 0.7265, 0.3337, 0.7265, 0.3337, 0.7284, 0.3293, 0.7251, 0.3287, 0.724, 0.3332, 0.724, 0.3332, 0.7251, 0.3287, 0.7217, 0.3288, 0.7215, 0.3333, 0.7215, 0.3333, 0.7217, 0.3288, 0.7183, 0.3297, 0.7188, 0.334, 0.7188, 0.334, 0.7183, 0.3297, 0.7149, 0.3313, 0.7163, 0.3352, 0.7139, 0.3368, 0.7118, 0.3389, 0.71, 0.3413, 0.7086, 0.3439, 0.7077, 0.3466, 0.7073, 0.3494, 0.7074, 0.3521, 0.708, 0.3547, 0.7091, 0.3569, 0.7107, 0.3588, 0.7126, 0.3603, 0.7148, 0.3612, 0.7173, 0.3617, 0.7199, 0.3616, 0.7225, 0.3609, 0.725, 0.3597, 0.7274, 0.3581, 0.7295, 0.356, 0.7313, 0.3536, 0.7327, 0.351, 0.7336, 0.3483, 0.734, 0.3455, 0.7339, 0.3428, 0.7333, 0.3402, 0.7322, 0.338, 0.7306, 0.3361, 0.7287, 0.3346, 0.7265, 0.3337, 0.724, 0.3332, 0.7215, 0.3333, 0.7188, 0.334, 0.7163, 0.3352, 0.7107, 0.3588, 0.7107, 0.3588, 0.7091, 0.3569, 0.7091, 0.3569, 0.7333, 0.3402, 0.7333, 0.3402, 0.7339, 0.3428, 0.7339, 0.3428, 0.7126, 0.3603, 0.7126, 0.3603, 0.7107, 0.3588, 0.7107, 0.3588, 0.7322, 0.338, 0.7322, 0.338, 0.7333, 0.3402, 0.7333, 0.3402, 0.7148, 0.3612, 0.7148, 0.3612, 0.7126, 0.3603, 0.7126, 0.3603, 0.7306, 0.3361, 0.7306, 0.3361, 0.7322, 0.338, 0.7322, 0.338, 0.7173, 0.3617, 0.7173, 0.3617, 0.7148, 0.3612, 0.7148, 0.3612, 0.7287, 0.3346, 0.7287, 0.3346, 0.7306, 0.3361, 0.7306, 0.3361, 0.7199, 0.3616, 0.7199, 0.3616, 0.7173, 0.3617, 0.7173, 0.3617, 0.7139, 0.3368, 0.7139, 0.3368, 0.7163, 0.3352, 0.7163, 0.3352, 0.7265, 0.3337, 0.7265, 0.3337, 0.7287, 0.3346, 0.7287, 0.3346, 0.7225, 0.3609, 0.7225, 0.3609, 0.7199, 0.3616, 0.7199, 0.3616, 0.7118, 0.3389, 0.7118, 0.3389, 0.7139, 0.3368, 0.7139, 0.3368, 0.724, 0.3332, 0.724, 0.3332, 0.7265, 0.3337, 0.7265, 0.3337, 0.725, 0.3597, 0.725, 0.3597, 0.7225, 0.3609, 0.7225, 0.3609, 0.71, 0.3413, 0.71, 0.3413, 0.7118, 0.3389, 0.7118, 0.3389, 0.7215, 0.3333, 0.7215, 0.3333, 0.724, 0.3332, 0.724, 0.3332, 0.7274, 0.3581, 0.7274, 0.3581, 0.725, 0.3597, 0.725, 0.3597, 0.7086, 0.3439, 0.7086, 0.3439, 0.71, 0.3413, 0.71, 0.3413, 0.7188, 0.334, 0.7188, 0.334, 0.7215, 0.3333, 0.7215, 0.3333, 0.7295, 0.356, 0.7295, 0.356, 0.7274, 0.3581, 0.7274, 0.3581, 0.7077, 0.3466, 0.7077, 0.3466, 0.7086, 0.3439, 0.7086, 0.3439, 0.7163, 0.3352, 0.7163, 0.3352, 0.7188, 0.334, 0.7188, 0.334, 0.7313, 0.3536, 0.7313, 0.3536, 0.7295, 0.356, 0.7295, 0.356, 0.7073, 0.3494, 0.7073, 0.3494, 0.7077, 0.3466, 0.7077, 0.3466, 0.7327, 0.351, 0.7327, 0.351, 0.7313, 0.3536, 0.7313, 0.3536, 0.7074, 0.3521, 0.7074, 0.3521, 0.7073, 0.3494, 0.7073, 0.3494, 0.7336, 0.3483, 0.7336, 0.3483, 0.7327, 0.351, 0.7327, 0.351, 0.708, 0.3547, 0.708, 0.3547, 0.7074, 0.3521, 0.7074, 0.3521, 0.734, 0.3455, 0.734, 0.3455, 0.7336, 0.3483, 0.7336, 0.3483, 0.7091, 0.3569, 0.7091, 0.3569, 0.708, 0.3547, 0.708, 0.3547, 0.0, 0.0, 0.0, 0.0, 0.0, 0.0, 0.0, 0.0, 0.0, 0.0, 0.0, 0.0, 0.0, 0.0, 0.0, 0.0, 0.0, 0.0, 0.0, 0.0, 0.0, 0.0, 0.0, 0.0, 0.0, 0.0, 0.0, 0.0, 0.0, 0.0, 0.0, 0.0, 0.0, 0.0, 0.0, 0.0, 0.0, 0.0, 0.0, 0.0, 0.0, 0.0, 0.0, 0.0, 0.0, 0.0, 0.0, 0.0, 0.0, 0.0, 0.0, 0.0, 0.0, 0.0, 0.0, 0.0, 0.0, 0.0, 0.0, 0.0, 0.0, 0.0, 0.0, 0.0, 0.0, 0.0, 0.0, 0.0, 0.0, 0.0, 0.0, 0.0, 0.0, 0.0, 0.0, 0.0, 0.0, 0.0, 0.0, 0.0, 0.0, 0.0, 0.0, 0.0, 0.0, 0.0, 0.0, 0.0, 0.0, 0.0, 0.0, 0.0, 0.0, 0.0, 0.0, 0.0, 0.0, 0.0, 0.0, 0.0, 0.0, 0.0, 0.0, 0.0, 0.0, 0.0, 0.0, 0.0, 0.0, 0.0, 0.0, 0.0, 0.0, 0.0, 0.0, 0.0, 0.0, 0.0, 0.0, 0.0, 0.0, 0.0, 0.0, 0.0, 0.0, 0.0, 0.0, 0.0, 0.0, 0.0, 0.0, 0.0, 0.0, 0.0, 0.0, 0.0, 0.0, 0.0, 0.0, 0.0, 0.0, 0.0, 0.0, 0.0, 0.0, 0.0, 0.0, 0.0, 0.0, 0.0, 0.0, 0.0, 0.0, 0.0, 0.0, 0.0, 0.0, 0.0, 0.0, 0.0, 0.0, 0.0, 0.0, 0.0, 0.0, 0.0, 0.0, 0.0, 0.0, 0.0, 0.0, 0.0, 0.0, 0.0, 0.0, 0.0, 0.0, 0.0, 0.0, 0.0, 0.0, 0.0, 0.0, 0.0, 0.0, 0.0, 0.0, 0.0, 0.0, 0.0, 0.0, 0.0, 0.0, 0.0, 0.0, 0.0, 0.0, 0.0, 0.0, 0.0, 0.0, 0.0, 0.0, 0.0, 0.0, 0.0, 0.0, 0.0, 0.0, 0.0, 0.0, 0.0, 0.0, 0.0, 0.0, 0.0, 0.0, 0.0, 0.0, 0.0, 0.0, 0.0, 0.0, 0.0, 0.0, 0.0, 0.0, 0.0, 0.0, 0.0, 0.0, 0.0, 0.0, 0.0, 0.0, 0.0, 0.0, 0.0, 0.0, 0.0, 0.0, 0.0, 0.0, 0.0, 0.0, 0.0, 0.0, 0.0, 0.0, 0.0, 0.0, 0.0, 0.0, 0.0, 0.0, 0.0, 0.0, 0.0, 0.0, 0.0, 0.0, 0.0, 0.0, 0.0, 0.0, 0.0, 0.0, 0.0, 0.0, 0.0, 0.0, 0.0, 0.0, 0.0, 0.0, 0.0, 0.0, 0.0, 0.0, 0.0, 0.0, 0.0, 0.0, 0.0, 0.0, 0.0, 0.0, 0.0, 0.0, 0.0, 0.0, 0.0, 0.0, 0.0, 0.0, 0.0, 0.0, 0.0, 0.0, 0.0, 0.0, 0.0, 0.0, 0.0, 0.0, 0.0, 0.0, 0.0, 0.0, 0.0, 0.0, 0.0, 0.0, 0.0, 0.0, 0.0, 0.0, 0.0, 0.0, 0.0, 0.0, 0.0, 0.0, 0.0, 0.0, 0.0, 0.0, 0.0, 0.0, 0.0, 0.0, 0.0, 0.0, 0.0, 0.0, 0.0, 0.0, 0.0, 0.0, 0.0, 0.0, 0.0, 0.0, 0.0, 0.0, 0.0, 0.0, 0.0, 0.0, 0.0, 0.0, 0.0, 0.0, 0.0, 0.0, 0.0, 0.0, 0.0, 0.0, 0.0, 0.0, 0.0, 0.0, 0.0, 0.0, 0.0, 0.0, 0.0, 0.0, 0.0, 0.0, 0.0, 0.0, 0.0, 0.0, 0.0, 0.0, 0.0, 0.0, 0.0, 0.0, 0.0, 0.0, 0.0, 0.0, 0.0, 0.0, 0.0, 0.0, 0.0, 0.0, 0.0, 0.0, 0.0, 0.0, 0.0, 0.0, 0.0, 0.0, 0.0, 0.0, 0.0, 0.0, 0.0, 0.0, 0.0, 0.6579, 0.8088, 0.5045, 0.7199, 0.5045, 0.7533, 0.6496, 0.779, 0.6337, 0.7039, 0.6272, 0.7132, 0.6496, 0.779, 0.4878, 0.8956, 0.0, 0.0, 0.0, 0.0, 0.0, 0.0, 0.0, 0.0, 0.0, 0.0, 0.0, 0.0, 0.0, 0.0, 0.0, 0.0, 0.0, 0.0, 0.0, 0.0, 0.0, 0.0, 0.0, 0.0, 0.4409, 0.6357, 0.6028, 0.4338, 0.6053, 0.4033, 0.4409, 0.6039, 0.0, 0.0, 0.0, 0.0, 0.0, 0.0, 0.0, 0.0, 0.0, 0.0, 0.0, 0.0, 0.0, 0.0, 0.0, 0.0, 0.1708, 0.5223, 0.1708, 0.5223, 0.1708, 0.4925, 0.1708, 0.4925, 0.2152, 0.5372, 0.2152, 0.5372, 0.1708, 0.5223, 0.1708, 0.5223, 0.2152, 0.5014, 0.2152, 0.5014, 0.2152, 0.5372, 0.2152, 0.5372, 0.0, 0.0, 0.0, 0.0, 0.0, 0.0, 0.0, 0.0, 0.2152, 0.5014, 0.0001638, 0.0003815, 0.0, 0.0, 0.0, 0.0, 0.0, 0.0, 0.0, 0.0, 0.0, 0.0, 0.0, 0.0, 0.0, 0.0, 0.0, 0.0, 0.0, 0.0, 0.0, 0.0, 0.0, 0.0, 0.0, 0.0, 0.0, 0.0, 0.0, 0.0, 0.0, 0.0, 0.0, 0.0, 0.0, 0.0, 0.0, 0.0, 0.0, 0.0, 0.0, 0.0, 0.0, 0.0, 0.0, 0.0, 0.0, 0.0, 0.0, 0.0, 0.0, 0.0, 0.0, 0.0, 0.0, 0.0, 0.0, 0.0, 0.0, 0.0, 0.0, 0.0, 0.0, 0.0, 0.0, 0.0, 0.0, 0.0, 0.0, 0.0, 0.0, 0.0, 0.0, 0.0, 0.0, 0.0, 0.0, 0.0, 0.0, 0.0, 0.0, 0.0, 0.0, 0.0, 0.0, 0.0, 0.0, 0.0, 0.0, 0.0, 0.0, 0.0, 0.0, 0.0, 0.0, 0.0, 0.0, 0.0, 0.0, 0.0, 0.0, 0.0, 0.0, 0.0, 0.0, 0.0, 0.0, 0.0, 0.0, 0.0, 0.0, 0.0, 0.0, 0.0, 0.0, 0.0, 0.0, 0.0, 0.0, 0.0, 0.0, 0.0, 0.0, 0.0, 0.0, 0.0, 0.0, 0.0, 0.0, 0.0, 0.0, 0.0, 0.0, 0.0, 0.0, 0.0, 0.0, 0.0, 0.0, 0.0, 0.0, 0.0, 0.0, 0.0, 0.0, 0.0, 0.2152, 0.5372, 0.1708, 0.5223, 0.1708, 0.5223, 0.193, 0.5298, 0.2152, 0.5372, 0.1708, 0.5223, 0.2152, 0.5372, 0.2152, 0.5372, 0.193, 0.5298, 0.1708, 0.5223, 0.193, 0.5298, 0.193, 0.5298, 0.1708, 0.5223, 0.1708, 0.5223, 0.2152, 0.5372, 0.2152, 0.5372, 0.2152, 0.5372, 0.2152, 0.5372, 0.2152, 0.5372, 0.1708, 0.5223, 0.1708, 0.5223, 0.1708, 0.5223, 0.1708, 0.5223, 0.1708, 0.5223, 0.2198, 0.5347, 0.2033, 0.5414, 0.963, 0.3027, 0.9171, 0.3056, 0.2152, 0.5372, 0.2152, 0.5372, 0.2152, 0.5372, 0.2152, 0.5372, 0.2152, 0.5372, 0.0, 0.0, 0.0, 0.0, 0.0, 0.0, 0.0, 0.0, 0.2152, 0.5372, 0.2152, 0.5372, 0.2152, 0.5372, 0.2152, 0.5372, 0.2152, 0.5372, 0.0, 0.0, 0.0, 0.0, 0.0, 0.0, 0.0, 0.0, 0.2276, 0.5597, 0.963, 0.3027, 0.0, 0.0, -0.04626, -0.008567, -0.01085, -0.02708, 0.2235, 0.558, 0.2152, 0.5372, 0.0, 0.0, 0.1708, 0.4925, 0.1708, 0.5223, 0.064, 0.1959, -0.000212, -0.0005135, 0.0, 0.0, 0.0, 0.0, 0.2152, 0.5372, 0.2152, 0.5372, 0.0, 0.0, 0.0, 0.0, 0.0, 0.0, 0.0, 0.0, 0.0, 0.0, 0.9171, 0.3056, 0.963, 0.3027, 0.963, 0.3027, 0.9171, 0.3056, 0.0, 0.0, 0.963, 0.3027, 0.963, 0.3027, 0.0, 0.0, 0.0, 0.0, 0.0, 0.0, 0.0, 0.0, 0.0, 0.0, 0.193, 0.5298, 0.193, 0.5298, 0.1708, 0.5223, 0.1708, 0.5223, 0.2152, 0.5372, 0.2152, 0.5372, 0.193, 0.5298, 0.193, 0.5298, 0.2152, 0.5372, 0.2152, 0.5372, 0.193, 0.5298, 0.193, 0.5298, 0.0, 0.0, 0.0, 0.0, 0.2152, 0.5372, 0.0, 0.0, 0.4834, 0.5197, 0.5047, 0.5816, 0.2152, 0.5372, 0.963, 0.3027, 0.521, 0.8342, 0.963, 0.3027, 0.963, 0.3027, 0.963, 0.3027, 0.0, 0.0, 0.963, 0.3027, 0.5047, 0.5816, 0.4834, 0.5197, 0.0, 0.0, 0.0, 0.0, 0.963, 0.3027, 0.9468, 0.2458, 0.0, 0.0, 0.0, 0.0, 0.0, 0.0, 0.0, 0.0, 0.963, 0.3027, 0.963, 0.3027, 0.9468, 0.2458, 0.0, 0.0, 0.0, 0.0, 0.0, 0.0, 0.0, 0.0, 0.0, 0.0, 0.0, 0.0, 0.8216, 0.5919, 0.0, 0.0, 0.0, 0.0, 0.0, 0.0, 0.0, 0.0, 0.0, 0.0, 0.0, 0.0, 0.1688, 0.524, 0.0, 0.0, 0.0, 0.0, 0.1681, 0.5206, 0.1688, 0.524, 0.168, 0.521, 0.0, 0.0, 0.0, 0.0, 0.0, 0.0, 0.0, 0.0, 0.0, 0.0, 0.0, 0.0, 0.0, 0.0, 0.2425, 0.7027, 0.2425, 0.7009, 0.2425, 0.6674, 0.4878, 0.8956, 0.5045, 0.7199, 0.2425, 0.7027, 0.5045, 0.7199, 0.5045, 0.7533, 0.4708, 0.8775, 0.2425, 0.7009])
me_roundcube.materials.append(mat_mat_riau)
me_roundcube.use_remesh_fix_poles = True
me_roundcube.use_remesh_preserve_attributes = False
me_roundcube.update()

# ---- objects
ob_light = bpy.data.objects.new('Light', light_light)
ob_camera = bpy.data.objects.new('Camera', cam_camera)
ob_roundcube = bpy.data.objects.new('Roundcube', me_roundcube)

# ---- transforms, parenting, visibility, modifiers, constraints
ob_light.location = (4.076, 1.005, 5.904)
ob_light.rotation_euler = (0.6503, 0.05522, 1.866)
ob_light.lock_rotations_4d = False
ob_light.empty_display_type = 'ARROWS'
ob_light.color = (0.0, 0.0, 0.0, 0.0)
ob_light.lineart.crease_threshold = 0.0
ob_camera.location = (7.359, -6.926, 4.958)
ob_camera.rotation_euler = (1.109, 0.0, 0.8149)
ob_camera.lock_rotations_4d = False
ob_camera.empty_display_type = 'ARROWS'
ob_camera.color = (0.0, 0.0, 0.0, 0.0)
ob_camera.display_type = 'WIRE'
ob_camera.lineart.crease_threshold = 0.0
ob_roundcube.location = (0.0, 0.0, 0.0)

# ---- collection membership
col_collection.objects.link(ob_light)
col_collection.objects.link(ob_camera)
col_collection.objects.link(ob_roundcube)

# ---- scene / render settings (as saved in the file)
scene.camera = ob_camera
scene.frame_start = 1; scene.frame_end = 250; scene.frame_set(34)
scene.render.engine = 'BLENDER_EEVEE_NEXT'
scene.cycles.sampling_pattern = 'TABULATED_SOBOL'
scene.cycles.use_light_tree = False
scene.view_settings.view_transform = 'Filmic'
bpy.context.view_layer.update()
